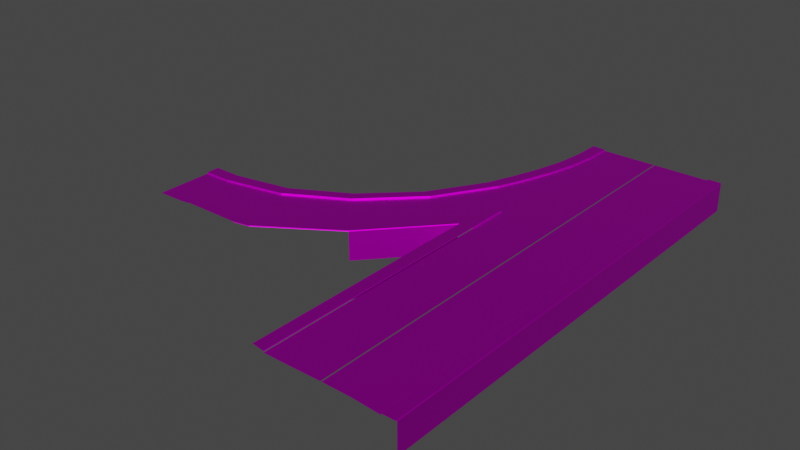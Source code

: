 # Source: FFFreewayJoinFreeway2.blend  (saved by Blender 2.82.7; exported with 4.5.12 LTS)
import bpy
from mathutils import Matrix  # noqa: F401  (used for matrix-valued properties, if any)

bpy.ops.wm.read_factory_settings(use_empty=True)
scene = bpy.context.scene
scene.name = 'Scene'

# ---- collections
col_collection = bpy.data.collections.new('Collection'); scene.collection.children.link(col_collection)

# ---- images (referenced by path relative to the original .blend; pixels are not part of the script)
import os
ASSET_DIR = os.environ.get("B2B_ASSET_DIR", "")  # directory of the original .blend (textures are referenced by path, not embedded)
HERE = os.path.dirname(os.path.abspath(__file__))  # packed textures are extracted next to this script under _unpacked/

def load_image(name, relpath, width, height, colorspace="sRGB"):
    """Load a texture the original file referenced (path relative to the .blend, or extracted next to this script)."""
    p = next((c for c in (os.path.join(HERE, relpath), os.path.join(ASSET_DIR, relpath)) if relpath and os.path.exists(c)), "")
    if p:
        img = bpy.data.images.load(p, check_existing=True)
        img.name = name
    else:  # same state as the original file: an image datablock whose file is absent (Cycles renders it pink)
        img = bpy.data.images.new(name, width, height)
        img.source = "FILE"
        img.filepath = "//" + (relpath or name)
    img.colorspace_settings.name = colorspace
    return img
img_road = load_image('Road', 'Road Colorscheme.png', 1024, 1024, 'sRGB')

# ---- materials (node trees are filled in below, after node groups)
mat_road = bpy.data.materials.new('Road')
mat_road.use_transparent_shadow = False
mat_road.diffuse_color = (1.0, 1.0, 1.0, 1.0)
mat_road.roughness = 0.5528
mat_road.specular_intensity = 1.0
mat_road.metallic = 1.0
mat_light = bpy.data.materials.new('Light')
mat_light.use_transparent_shadow = False
mat_light.diffuse_color = (1.0, 1.0, 1.0, 1.0)
mat_light.roughness = 0.5528
mat_light.specular_intensity = 1.0
mat_light.metallic = 1.0

# ---- material node trees
mat_road.use_nodes = True; mat_road.node_tree.nodes.clear()
_N = mat_road.node_tree.nodes; _L = mat_road.node_tree.links
n0 = _N.new('ShaderNodeOutputMaterial'); n0.name = 'Material Output'; n0.location = (300, 300)
n1 = _N.new('ShaderNodeBsdfPrincipled'); n1.name = 'Principled BSDF'; n1.location = (10, 300)
n1.distribution = 'GGX'
n1.subsurface_method = 'BURLEY'
n1.inputs[1].default_value = 1.0
n1.inputs[2].default_value = 0.5528
n1.inputs[3].default_value = 1.45
n1.inputs[13].default_value = 1.0
n1.inputs[27].default_value = (0.0, 0.0, 0.0, 1.0)
n1.inputs[28].default_value = 1.0
n2 = _N.new('ShaderNodeNormalMap'); n2.name = 'Normal Map'; n2.location = (-300, -300)
n2.label = 'Normal/Map'
n3 = _N.new('ShaderNodeTexImage'); n3.name = 'Image Texture'; n3.location = (-300, 600)
n3.image = img_road
_L.new(n1.outputs[0], n0.inputs[0])
_L.new(n2.outputs[0], n1.inputs[5])
_L.new(n3.outputs[0], n1.inputs[0])
n0.is_active_output = True
mat_light.use_nodes = True; mat_light.node_tree.nodes.clear()
_N = mat_light.node_tree.nodes; _L = mat_light.node_tree.links
n0 = _N.new('ShaderNodeOutputMaterial'); n0.name = 'Material Output'; n0.location = (300, 300)
n1 = _N.new('ShaderNodeBsdfPrincipled'); n1.name = 'Principled BSDF'; n1.location = (10, 300)
n1.distribution = 'GGX'
n1.subsurface_method = 'BURLEY'
n1.inputs[1].default_value = 1.0
n1.inputs[2].default_value = 0.5528
n1.inputs[3].default_value = 1.45
n1.inputs[13].default_value = 1.0
n1.inputs[27].default_value = (0.0, 0.0, 0.0, 1.0)
n1.inputs[28].default_value = 1.0
n2 = _N.new('ShaderNodeNormalMap'); n2.name = 'Normal Map'; n2.location = (-300, -300)
n2.label = 'Normal/Map'
n3 = _N.new('ShaderNodeTexImage'); n3.name = 'Image Texture'; n3.location = (-300, 600)
n3.image = img_road
_L.new(n1.outputs[0], n0.inputs[0])
_L.new(n2.outputs[0], n1.inputs[5])
_L.new(n3.outputs[0], n1.inputs[0])
n0.is_active_output = True

# ---- world
world_world = bpy.data.worlds.new('World'); scene.world = world_world
world_world.use_nodes = True; world_world.node_tree.nodes.clear()
_N = world_world.node_tree.nodes; _L = world_world.node_tree.links
n0 = _N.new('ShaderNodeOutputWorld'); n0.name = 'World Output'; n0.location = (300, 300)
n1 = _N.new('ShaderNodeBackground'); n1.name = 'Background'; n1.location = (10, 300)
n1.inputs[0].default_value = (0.05088, 0.05088, 0.05088, 1.0)
_L.new(n1.outputs[0], n0.inputs[0])
n0.is_active_output = True
world_world.color = (0.05088, 0.05088, 0.05088)
world_world.use_sun_shadow = False
world_world.sun_shadow_jitter_overblur = 0.0

# ---- meshes
me_mesh = bpy.data.meshes.new('Mesh')
me_mesh.from_pydata([(6.3, -1.856e-06, -42.47), (8.7, -1.858e-06, -42.5), (8.8, -1.858e-06, -42.5), (11.25, -1.858e-06, -42.5), (8.7, -1.748e-06, -40.0), (8.8, -1.748e-06, -40.0), (8.7, -1.639e-06, -37.5), (8.8, -1.639e-06, -37.5), (8.7, -1.53e-06, -35.0), (8.8, -1.53e-06, -35.0), (8.7, -1.421e-06, -32.5), (6.3, 0.0, -6.197e-06), (8.8, -1.421e-06, -32.5), (8.8, -1.311e-06, -30.0), (11.25, -8.742e-07, -20.0), (8.7, -1.311e-06, -30.0), (8.8, -1.202e-06, -27.5), (8.7, -1.202e-06, -27.5), (8.8, -1.093e-06, -25.0), (8.7, -1.093e-06, -25.0), (8.7, -9.835e-07, -22.5), (8.7, -8.742e-07, -20.0), (8.7, -7.65e-07, -17.5), (8.8, -9.835e-07, -22.5), (8.8, -8.742e-07, -20.0), (11.25, -7.65e-07, -17.5), (8.8, -7.65e-07, -17.5), (11.25, -7.06e-07, -16.15), (8.8, -6.557e-07, -15.0), (8.7, -6.557e-07, -15.0), (8.8, -5.464e-07, -12.5), (8.7, -5.464e-07, -12.5), (8.7, -4.371e-07, -10.0), (8.7, -3.278e-07, -7.5), (8.8, -3.278e-07, -7.5), (8.8, -4.371e-07, -10.0), (8.7, -2.186e-07, -5.0), (8.7, -1.093e-07, -2.5), (8.7, 0.0, -6.559e-06), (8.8, -1.093e-07, -2.5), (8.8, -2.186e-07, -5.0), (11.25, 0.0, -6.944e-06), (8.8, 0.0, -6.574e-06), (12.89, 0.075, -5.0), (12.84, 0.125, -5.0), (13.46, 0.125, -7.5), (12.89, 0.075, -5.0), (13.46, 0.125, -7.5), (13.51, 0.075, -7.5), (18.31, 0.125, -26.61), (18.27, 0.075, -26.64), (24.85, 0.075, -30.98), (18.31, 0.125, -26.61), (24.85, 0.075, -30.98), (24.87, 0.125, -30.93), (13.37, 0.075, -19.68), (13.33, 0.125, -19.69), (19.02, 0.125, -25.79), (13.37, 0.075, -19.68), (19.02, 0.125, -25.79), (19.05, 0.075, -25.76), (14.06, -5.464e-07, -12.5), (13.09, -4.371e-07, -10.0), (11.61, -5.464e-07, -12.5), (35.0, -1.368e-06, -31.3), (35.0, -1.364e-06, -31.2), (32.5, -1.366e-06, -31.25), (14.69, -0.03047, -12.89), (14.85, -0.03047, -12.8), (14.85, -0.03047, -12.8), (14.76, -0.03047, -12.64), (14.76, -0.03047, -12.64), (14.6, -0.03047, -12.73), (14.6, -0.03047, -12.73), (14.69, -0.03047, -12.89), (14.69, -0.03047, -12.89), (14.6, -0.03047, -12.73), (14.76, -0.03047, -12.64), (14.85, -0.03047, -12.8), (17.72, -0.03047, -17.89), (17.85, -0.03047, -17.76), (17.85, -0.03047, -17.76), (17.72, -0.03047, -17.63), (17.72, -0.03047, -17.63), (17.59, -0.03047, -17.76), (17.59, -0.03047, -17.76), (17.72, -0.03047, -17.89), (17.72, -0.03047, -17.89), (17.59, -0.03047, -17.76), (17.72, -0.03047, -17.63), (17.85, -0.03047, -17.76), (22.24, -0.03047, -22.39), (22.35, -0.03047, -22.24), (22.35, -0.03047, -22.24), (22.2, -0.03047, -22.14), (22.2, -0.03047, -22.14), (22.09, -0.03047, -22.29), (22.09, -0.03047, -22.29), (22.24, -0.03047, -22.39), (22.24, -0.03047, -22.39), (22.09, -0.03047, -22.29), (22.2, -0.03047, -22.14), (22.35, -0.03047, -22.24), (27.28, -0.03047, -24.88), (27.34, -0.03047, -24.71), (27.34, -0.03047, -24.71), (27.17, -0.03047, -24.65), (27.17, -0.03047, -24.65), (27.1, -0.03047, -24.82), (27.1, -0.03047, -24.82), (27.28, -0.03047, -24.88), (27.28, -0.03047, -24.88), (27.1, -0.03047, -24.82), (27.17, -0.03047, -24.65), (27.34, -0.03047, -24.71), (32.81, -0.03047, -25.86), (32.81, -0.03047, -25.67), (32.81, -0.03047, -25.67), (32.63, -0.03047, -25.67), (32.63, -0.03047, -25.67), (32.63, -0.03047, -25.86), (32.63, -0.03047, -25.86), (32.81, -0.03047, -25.86), (32.81, -0.03047, -25.86), (32.63, -0.03047, -25.86), (32.63, -0.03047, -25.67), (32.81, -0.03047, -25.67), (11.63, -0.03047, -4.354), (11.81, -0.03047, -4.354), (11.81, -0.03047, -4.354), (11.81, -0.03047, -4.171), (11.81, -0.03047, -4.171), (11.63, -0.03047, -4.171), (11.63, -0.03047, -4.171), (11.63, -0.03047, -4.354), (11.63, -0.03047, -4.354), (11.63, -0.03047, -4.171), (11.81, -0.03047, -4.171), (11.81, -0.03047, -4.354), (11.63, -0.03047, -21.85), (11.81, -0.03047, -21.85), (11.81, -0.03047, -21.85), (11.81, -0.03047, -21.67), (11.81, -0.03047, -21.67), (11.63, -0.03047, -21.67), (11.63, -0.03047, -21.67), (11.63, -0.03047, -21.85), (11.63, -0.03047, -21.85), (11.63, -0.03047, -21.67), (11.81, -0.03047, -21.67), (11.81, -0.03047, -21.85), (11.63, -0.03047, -31.85), (11.81, -0.03047, -31.85), (11.81, -0.03047, -31.85), (11.81, -0.03047, -31.67), (11.81, -0.03047, -31.67), (11.63, -0.03047, -31.67), (11.63, -0.03047, -31.67), (11.63, -0.03047, -31.85), (11.63, -0.03047, -31.85), (11.63, -0.03047, -31.67), (11.81, -0.03047, -31.67), (11.81, -0.03047, -31.85), (11.63, -0.03047, -41.85), (11.81, -0.03047, -41.85), (11.81, -0.03047, -41.85), (11.81, -0.03047, -41.67), (11.81, -0.03047, -41.67), (11.63, -0.03047, -41.67), (11.63, -0.03047, -41.67), (11.63, -0.03047, -41.85), (11.63, -0.03047, -41.85), (11.63, -0.03047, -41.67), (11.81, -0.03047, -41.67), (11.81, -0.03047, -41.85), (0.8148, -0.03047, -24.17), (0.6317, -0.03047, -24.17), (0.6317, -0.03047, -24.17), (0.6317, -0.03047, -24.36), (0.6317, -0.03047, -24.36), (0.8148, -0.03047, -24.36), (0.8148, -0.03047, -24.36), (0.8148, -0.03047, -24.17), (0.8148, -0.03047, -24.17), (0.8148, -0.03047, -24.36), (0.6317, -0.03047, -24.36), (0.6317, -0.03047, -24.17), (0.8148, -0.03047, -4.174), (0.6317, -0.03047, -4.174), (0.6317, -0.03047, -4.174), (0.6317, -0.03047, -4.357), (0.6317, -0.03047, -4.357), (0.8148, -0.03047, -4.357), (0.8148, -0.03047, -4.357), (0.8148, -0.03047, -4.174), (0.8148, -0.03047, -4.174), (0.8148, -0.03047, -4.357), (0.6317, -0.03047, -4.357), (0.6317, -0.03047, -4.174), (0.8148, -0.03047, -14.17), (0.6317, -0.03047, -14.17), (0.6317, -0.03047, -14.17), (0.6317, -0.03047, -14.36), (0.6317, -0.03047, -14.36), (0.8148, -0.03047, -14.36), (0.8148, -0.03047, -14.36), (0.8148, -0.03047, -14.17), (0.8148, -0.03047, -14.17), (0.8148, -0.03047, -14.36), (0.6317, -0.03047, -14.36), (0.6317, -0.03047, -14.17), (0.8148, -0.03047, -39.17), (0.6317, -0.03047, -39.17), (0.6317, -0.03047, -39.17), (0.6317, -0.03047, -39.36), (0.6317, -0.03047, -39.36), (0.8148, -0.03047, -39.36), (0.8148, -0.03047, -39.36), (0.8148, -0.03047, -39.17), (0.8148, -0.03047, -39.17), (0.8148, -0.03047, -39.36), (0.6317, -0.03047, -39.36), (0.6317, -0.03047, -39.17), (0.8148, -0.03047, -31.67), (0.6317, -0.03047, -31.67), (0.6317, -0.03047, -31.67), (0.6317, -0.03047, -31.86), (0.6317, -0.03047, -31.86), (0.8148, -0.03047, -31.86), (0.8148, -0.03047, -31.86), (0.8148, -0.03047, -31.67), (0.8148, -0.03047, -31.67), (0.8148, -0.03047, -31.86), (0.6317, -0.03047, -31.86), (0.6317, -0.03047, -31.67), (8.7, -1.421e-06, -32.5), (8.8, -1.421e-06, -32.5), (8.8, -1.311e-06, -30.0), (8.7, -1.311e-06, -30.0), (3.7, -1.421e-06, -32.5), (3.8, -1.421e-06, -32.5), (3.8, -1.311e-06, -30.0), (3.7, -1.311e-06, -30.0), (35.0, 0.125, -25.05), (32.5, 0.125, -25.05), (32.5, 0.125, -26.2), (35.0, 0.125, -26.2), (32.5, 0.075, -25.0), (32.5, 0.125, -25.05), (35.0, 0.125, -25.05), (35.0, 0.075, -25.0), (35.0, -1.147e-06, -26.25), (35.0, 0.075, -26.25), (32.5, 0.075, -26.25), (32.5, -1.147e-06, -26.25), (32.5, -2.5, -25.0), (32.5, 0.075, -25.0), (35.0, 0.075, -25.0), (35.0, -2.5, -25.0), (35.0, -1.368e-06, -31.3), (32.5, -1.366e-06, -31.25), (35.0, -1.259e-06, -28.8), (32.5, -1.259e-06, -28.8), (35.0, -1.364e-06, -31.2), (35.0, 0.075, -26.25), (35.0, 0.125, -26.2), (32.5, 0.125, -26.2), (32.5, 0.075, -26.25), (27.11, -1.102e-06, -25.2), (32.5, -1.255e-06, -28.7), (32.5, -1.147e-06, -26.25), (26.3, -1.201e-06, -27.47), (21.86, -9.714e-07, -22.22), (20.53, -1.047e-06, -23.95), (17.26, -7.764e-07, -17.76), (15.36, -8.174e-07, -18.7), (14.06, -5.464e-07, -12.5), (11.61, -5.464e-07, -12.5), (32.5, -1.366e-06, -31.25), (26.26, -1.205e-06, -27.56), (32.5, -1.259e-06, -28.8), (25.32, -1.304e-06, -29.82), (20.47, -1.05e-06, -24.03), (19.05, -1.126e-06, -25.76), (15.28, -8.191e-07, -18.74), (13.37, -8.6e-07, -19.68), (12.45, 0.125, -42.34), (26.47, 0.125, -31.25), (32.24, 0.125, -31.25), (25.31, 0.125, -29.87), (24.87, 0.125, -30.93), (19.02, 0.125, -25.79), (18.31, 0.125, -26.61), (13.33, 0.125, -19.69), (12.45, 0.125, -20.16), (32.5, -1.366e-06, -31.25), (32.5, 0.075, -31.25), (26.47, 0.125, -31.25), (26.22, 0.075, -31.25), (26.22, -2.5, -31.25), (26.22, 0.075, -31.25), (6.3, 0.0, -6.197e-06), (6.2, 0.0, -6.181e-06), (8.7, -1.748e-06, -40.0), (8.7, -1.858e-06, -42.5), (8.8, -1.858e-06, -42.5), (8.8, -1.748e-06, -40.0), (8.7, -5.464e-07, -12.5), (8.8, -5.464e-07, -12.5), (8.8, -4.371e-07, -10.0), (8.7, -4.371e-07, -10.0), (11.3, -1.093e-07, -2.5), (11.25, 0.0, -6.944e-06), (8.8, -1.093e-07, -2.5), (11.64, -2.186e-07, -5.0), (8.8, -2.186e-07, -5.0), (8.8, -3.278e-07, -7.5), (12.26, -3.278e-07, -7.5), (8.8, -4.371e-07, -10.0), (13.09, -4.371e-07, -10.0), (11.51, -5.464e-07, -12.5), (11.61, -5.464e-07, -12.5), (8.8, -5.464e-07, -12.5), (8.8, -6.557e-07, -15.0), (11.25, -7.06e-07, -16.15), (15.28, -8.191e-07, -18.74), (13.37, -8.6e-07, -19.68), (8.7, -1.53e-06, -35.0), (8.7, -1.639e-06, -37.5), (8.8, -1.639e-06, -37.5), (8.8, -1.53e-06, -35.0), (3.7, -1.53e-06, -35.0), (3.7, -1.639e-06, -37.5), (3.8, -1.639e-06, -37.5), (3.8, -1.53e-06, -35.0), (6.916e-06, -2.5, -42.62), (6.916e-06, 0.075, -42.62), (1.431e-06, 0.075, -1.049e-05), (1.431e-06, -2.5, -1.038e-05), (1.25, 0.0, -1.068e-05), (1.25, 0.075, -1.068e-05), (1.25, 0.075, -42.62), (6.906e-06, 0.075, -42.69), (0.05001, 0.125, -42.62), (0.05, 0.125, -1.05e-05), (1.431e-06, 0.075, -1.049e-05), (3.7, -1.748e-06, -40.0), (3.7, -1.858e-06, -42.5), (3.8, -1.858e-06, -42.5), (3.8, -1.748e-06, -40.0), (1.2, 0.125, -42.62), (1.25, 0.075, -42.69), (1.25, 0.075, -1.068e-05), (1.2, 0.125, -1.068e-05), (3.7, -1.093e-07, -2.5), (3.7, 0.0, -1.057e-05), (1.25, 0.0, -1.068e-05), (3.7, -2.186e-07, -5.0), (3.8, -1.093e-07, -2.5), (3.8, -2.186e-07, -5.0), (3.7, -3.278e-07, -7.5), (6.2, 0.0, -6.181e-06), (3.8, 0.0, -1.059e-05), (3.8, -3.278e-07, -7.5), (3.7, -4.371e-07, -10.0), (3.8, -4.371e-07, -10.0), (3.8, -5.464e-07, -12.5), (3.7, -5.464e-07, -12.5), (3.8, -6.557e-07, -15.0), (3.8, -7.059e-07, -16.15), (3.7, -6.557e-07, -15.0), (3.7, -7.059e-07, -16.15), (3.7, -7.65e-07, -17.5), (3.8, -7.65e-07, -17.5), (3.7, -8.742e-07, -20.0), (3.8, -8.742e-07, -20.0), (3.7, -9.835e-07, -22.5), (3.8, -9.835e-07, -22.5), (3.7, -1.093e-06, -25.0), (3.8, -1.093e-06, -25.0), (3.7, -1.202e-06, -27.5), (3.8, -1.202e-06, -27.5), (3.7, -1.311e-06, -30.0), (3.8, -1.311e-06, -30.0), (3.7, -1.421e-06, -32.5), (6.2, -1.857e-06, -42.47), (3.8, -1.421e-06, -32.5), (1.25, -1.865e-06, -42.67), (3.8, -1.53e-06, -35.0), (3.7, -1.53e-06, -35.0), (3.8, -1.639e-06, -37.5), (3.7, -1.639e-06, -37.5), (3.8, -1.748e-06, -40.0), (3.8, -1.858e-06, -42.5), (3.7, -1.748e-06, -40.0), (3.7, -1.858e-06, -42.5), (11.25, 0.075, -42.5), (11.3, 0.125, -42.5), (11.3, 0.125, -20.0), (11.25, 0.075, -20.0), (11.3, 0.125, -17.5), (11.25, 0.075, -17.5), (11.3, 0.125, -16.32), (11.25, 0.075, -16.15), (1.2, 0.125, -42.69), (1.2, 0.125, -1.068e-05), (0.05, 0.125, -1.05e-05), (0.05001, 0.125, -42.69), (11.25, 0.075, -20.0), (11.25, -8.742e-07, -20.0), (11.25, 0.075, -17.5), (11.25, -7.65e-07, -17.5), (11.25, 0.075, -16.15), (11.25, -7.06e-07, -16.15), (8.7, -7.65e-07, -17.5), (8.8, -7.65e-07, -17.5), (8.8, -6.557e-07, -15.0), (8.7, -6.557e-07, -15.0), (12.55, 0.075, -2.5), (12.5, 0.125, -2.5), (12.84, 0.125, -5.0), (12.89, 0.075, -5.0), (13.51, -2.5, -7.5), (12.89, -2.5, -5.0), (12.89, 0.075, -5.0), (13.51, 0.075, -7.5), (11.64, -2.186e-07, -5.0), (11.64, 0.075, -5.0), (11.3, 0.075, -2.5), (11.3, -1.093e-07, -2.5), (12.26, -3.278e-07, -7.5), (12.26, 0.075, -7.5), (11.64, 0.075, -5.0), (11.64, -2.186e-07, -5.0), (12.55, -2.5, -2.5), (12.55, 0.075, -2.5), (12.89, 0.075, -5.0), (12.89, -2.5, -5.0), (12.26, 0.075, -7.5), (12.31, 0.125, -7.5), (11.69, 0.125, -5.0), (11.64, 0.075, -5.0), (11.64, 0.075, -5.0), (11.69, 0.125, -5.0), (11.35, 0.125, -2.5), (11.3, 0.075, -2.5), (14.34, 0.075, -10.0), (14.29, 0.125, -10.0), (15.26, 0.125, -12.5), (15.31, 0.075, -12.5), (14.34, -2.5, -10.0), (14.34, 0.075, -10.0), (15.31, 0.075, -12.5), (15.31, -2.5, -12.5), (13.51, 0.075, -7.5), (13.46, 0.125, -7.5), (14.29, 0.125, -10.0), (14.34, 0.075, -10.0), (13.51, -2.5, -7.5), (13.51, 0.075, -7.5), (14.34, 0.075, -10.0), (14.34, -2.5, -10.0), (21.86, -9.714e-07, -22.22), (21.86, 0.075, -22.22), (17.26, 0.075, -17.76), (17.26, -7.764e-07, -17.76), (27.11, -1.102e-06, -25.2), (27.11, 0.075, -25.2), (21.86, 0.075, -22.22), (21.86, -9.714e-07, -22.22), (12.26, -3.278e-07, -7.5), (13.09, -4.371e-07, -10.0), (13.09, 0.075, -10.0), (12.26, 0.075, -7.5), (11.25, -7.06e-07, -16.15), (11.25, 0.075, -16.15), (13.37, 0.075, -19.68), (13.37, -8.6e-07, -19.68), (17.26, -7.764e-07, -17.76), (17.26, 0.075, -17.76), (14.06, 0.075, -12.5), (14.06, -5.464e-07, -12.5), (24.85, 0.075, -30.98), (18.27, 0.075, -26.64), (18.27, -2.5, -26.64), (22.52, -2.5, -21.34), (22.52, 0.075, -21.34), (27.46, 0.075, -24.05), (27.46, -2.5, -24.05), (18.24, -2.5, -17.28), (18.24, 0.075, -17.28), (22.52, 0.075, -21.34), (22.52, -2.5, -21.34), (19.05, -1.126e-06, -25.76), (19.05, 0.075, -25.76), (25.32, 0.075, -29.82), (25.32, -1.304e-06, -29.82), (13.37, -8.6e-07, -19.68), (13.37, 0.075, -19.68), (19.05, 0.075, -25.76), (19.05, -1.126e-06, -25.76), (19.05, 0.075, -25.76), (19.02, 0.125, -25.79), (25.31, 0.125, -29.87), (25.32, 0.075, -29.82), (11.25, 0.075, -16.15), (11.3, 0.125, -16.32), (13.33, 0.125, -19.69), (13.37, 0.075, -19.68), (21.88, 0.125, -22.19), (21.86, 0.075, -22.22), (27.11, 0.075, -25.2), (27.13, 0.125, -25.16), (17.3, 0.125, -17.74), (17.26, 0.075, -17.76), (21.86, 0.075, -22.22), (21.88, 0.125, -22.19), (14.11, 0.125, -12.5), (14.06, 0.075, -12.5), (17.26, 0.075, -17.76), (17.3, 0.125, -17.74), (22.52, 0.075, -21.34), (22.49, 0.125, -21.37), (27.44, 0.125, -24.1), (27.46, 0.075, -24.05), (18.24, 0.075, -17.28), (18.2, 0.125, -17.3), (22.49, 0.125, -21.37), (22.52, 0.075, -21.34), (11.61, -5.464e-07, -12.5), (11.51, -5.464e-07, -12.5), (15.28, -8.191e-07, -18.74), (15.36, -8.174e-07, -18.7), (20.47, -1.05e-06, -24.03), (20.53, -1.047e-06, -23.95), (26.26, -1.205e-06, -27.56), (26.3, -1.201e-06, -27.47), (32.5, -1.259e-06, -28.8), (32.5, -1.255e-06, -28.7), (11.3, 0.075, -2.5), (11.35, 0.125, -2.5), (11.3, 0.125, -6.957e-06), (11.25, 0.075, -6.947e-06), (12.5, 0.125, -2.5), (12.55, 0.075, -2.5), (12.5, 0.075, -7.136e-06), (12.45, 0.125, -7.131e-06), (11.3, -1.093e-07, -2.5), (11.3, 0.075, -2.5), (11.25, 0.075, -6.947e-06), (11.25, 0.0, -6.944e-06), (11.35, 0.125, -2.5), (12.45, 0.125, -7.131e-06), (11.3, 0.125, -6.957e-06), (12.5, 0.125, -2.5), (12.84, 0.125, -5.0), (11.69, 0.125, -5.0), (13.46, 0.125, -7.5), (12.31, 0.125, -7.5), (13.14, 0.125, -10.0), (14.29, 0.125, -10.0), (15.26, 0.125, -12.5), (14.11, 0.125, -12.5), (12.55, 0.075, -2.5), (12.55, -2.5, -2.5), (12.5, -2.5, -7.023e-06), (12.5, 0.075, -7.136e-06), (15.31, -2.5, -12.5), (15.31, 0.075, -12.5), (18.24, 0.075, -17.28), (18.24, -2.5, -17.28), (13.09, 0.075, -10.0), (12.31, 0.125, -7.5), (12.26, 0.075, -7.5), (13.14, 0.125, -10.0), (14.06, 0.075, -12.5), (14.11, 0.125, -12.5), (8.7, -1.093e-07, -2.5), (8.8, -1.093e-07, -2.5), (8.8, 0.0, -6.574e-06), (8.7, 0.0, -6.559e-06), (3.7, -1.093e-07, -2.5), (3.8, -1.093e-07, -2.5), (3.8, 0.0, -1.059e-05), (3.7, 0.0, -1.057e-05), (8.7, -9.835e-07, -22.5), (8.8, -9.835e-07, -22.5), (8.8, -8.742e-07, -20.0), (8.7, -8.742e-07, -20.0), (14.06, -5.464e-07, -12.5), (14.06, 0.075, -12.5), (13.09, 0.075, -10.0), (13.09, -4.371e-07, -10.0), (8.7, -3.278e-07, -7.5), (8.8, -3.278e-07, -7.5), (8.8, -2.186e-07, -5.0), (8.7, -2.186e-07, -5.0), (3.7, -3.278e-07, -7.5), (3.8, -3.278e-07, -7.5), (3.8, -2.186e-07, -5.0), (3.7, -2.186e-07, -5.0), (3.7, -5.464e-07, -12.5), (3.8, -5.464e-07, -12.5), (3.8, -4.371e-07, -10.0), (3.7, -4.371e-07, -10.0), (8.7, -1.202e-06, -27.5), (8.8, -1.202e-06, -27.5), (8.8, -1.093e-06, -25.0), (8.7, -1.093e-06, -25.0), (3.7, -1.202e-06, -27.5), (3.8, -1.202e-06, -27.5), (3.8, -1.093e-06, -25.0), (3.7, -1.093e-06, -25.0), (3.7, -9.835e-07, -22.5), (3.8, -9.835e-07, -22.5), (3.8, -8.742e-07, -20.0), (3.7, -8.742e-07, -20.0), (3.7, -7.059e-07, -16.15), (3.8, -6.557e-07, -15.0), (3.7, -6.557e-07, -15.0), (3.8, -7.059e-07, -16.15), (3.7, -7.65e-07, -17.5), (3.8, -7.65e-07, -17.5), (35.0, -1.147e-06, -26.25), (32.5, -1.147e-06, -26.25), (32.5, -1.255e-06, -28.7), (35.0, -1.255e-06, -28.7), (32.5, 0.075, -31.25), (32.24, 0.125, -31.25), (32.5, -1.147e-06, -26.25), (32.5, 0.075, -26.25), (27.11, 0.075, -25.2), (27.11, -1.102e-06, -25.2), (25.32, -1.304e-06, -29.82), (25.32, 0.075, -29.82), (32.5, 0.075, -31.25), (32.5, -1.366e-06, -31.25), (25.32, 0.075, -29.82), (25.31, 0.125, -29.87), (32.24, 0.125, -31.25), (32.5, 0.075, -31.25), (24.87, 0.125, -30.93), (24.85, 0.075, -30.98), (26.22, 0.075, -31.25), (26.47, 0.125, -31.25), (26.22, 0.075, -31.25), (24.85, 0.075, -30.98), (35.0, -1.259e-06, -28.8), (35.0, -1.255e-06, -28.7), (32.5, -1.255e-06, -28.7), (32.5, -1.259e-06, -28.8), (17.3, 0.125, -17.74), (15.26, 0.125, -12.5), (14.11, 0.125, -12.5), (18.2, 0.125, -17.3), (21.88, 0.125, -22.19), (22.49, 0.125, -21.37), (27.13, 0.125, -25.16), (27.44, 0.125, -24.1), (32.5, 0.125, -26.2), (32.5, 0.125, -25.05), (27.46, -2.5, -24.05), (27.46, 0.075, -24.05), (32.5, 0.075, -25.0), (32.5, -2.5, -25.0), (27.46, 0.075, -24.05), (27.44, 0.125, -24.1), (32.5, 0.125, -25.05), (32.5, 0.075, -25.0), (15.31, 0.075, -12.5), (15.26, 0.125, -12.5), (18.2, 0.125, -17.3), (18.24, 0.075, -17.28), (27.13, 0.125, -25.16), (27.11, 0.075, -25.2), (32.5, 0.075, -26.25), (32.5, 0.125, -26.2), (12.5, 0.075, -20.28), (12.45, 0.125, -20.16), (12.45, 0.125, -42.34), (12.5, 0.075, -42.22), (12.45, 0.125, -42.34), (12.45, 0.125, -20.16), (11.3, 0.125, -20.0), (11.3, 0.125, -42.5), (12.5, -2.5, -20.28), (12.5, 0.075, -20.28), (12.5, 0.075, -42.22), (18.27, -2.5, -26.64), (18.27, 0.075, -26.64), (12.5, 0.075, -20.28), (12.5, -2.5, -20.28), (12.45, 0.125, -20.16), (12.5, 0.075, -20.28), (18.27, 0.075, -26.64), (18.31, 0.125, -26.61), (11.3, 0.125, -20.0), (12.45, 0.125, -20.16), (13.33, 0.125, -19.69), (11.3, 0.125, -17.5), (11.3, 0.125, -16.32)], [(1, 2), (67, 68), (69, 70), (71, 72), (73, 74), (79, 80), (81, 82), (83, 84), (85, 86), (91, 92), (93, 94), (95, 96), (97, 98), (103, 104), (105, 106), (107, 108), (109, 110), (115, 116), (117, 118), (119, 120), (121, 122), (127, 128), (129, 130), (131, 132), (133, 134), (139, 140), (141, 142), (143, 144), (145, 146), (151, 152), (153, 154), (155, 156), (157, 158), (163, 164), (165, 166), (167, 168), (169, 170), (175, 176), (177, 178), (179, 180), (181, 182), (187, 188), (189, 190), (191, 192), (193, 194), (199, 200), (201, 202), (203, 204), (205, 206), (211, 212), (213, 214), (215, 216), (217, 218), (223, 224), (225, 226), (227, 228), (229, 230), (259, 260), (295, 296), (297, 298), (299, 300), (301, 302), (393, 395), (482, 483), (483, 484), (627, 628), (645, 646)], [(0, 4, 1), (3, 2, 5), (6, 5, 4), (4, 0, 6), (6, 7, 5), (7, 3, 5), (8, 6, 0), (3, 7, 9), (8, 0, 10), (10, 9, 8), (10, 0, 11), (10, 12, 9), (12, 3, 9), (3, 12, 13), (3, 13, 14), (10, 11, 15), (15, 16, 13), (13, 16, 14), (15, 17, 16), (17, 15, 11), (14, 16, 18), (17, 11, 19), (20, 19, 11), (11, 21, 20), (22, 21, 11), (19, 20, 23), (19, 23, 18), (18, 23, 14), (14, 23, 24), (24, 25, 14), (21, 22, 26), (21, 26, 24), (24, 26, 25), (25, 26, 27), (27, 26, 28), (11, 29, 22), (29, 30, 28), (29, 31, 30), (31, 29, 11), (11, 32, 31), (33, 32, 11), (32, 33, 34), (32, 34, 35), (11, 36, 33), (37, 36, 11), (11, 38, 37), (36, 37, 39), (36, 39, 40), (39, 42, 41), (43, 45, 44), (46, 48, 47), (49, 51, 50), (52, 54, 53), (55, 57, 56), (58, 60, 59), (61, 63, 62), (64, 66, 65), (75, 77, 76), (75, 78, 77), (87, 89, 88), (87, 90, 89), (99, 101, 100), (99, 102, 101), (111, 113, 112), (111, 114, 113), (123, 125, 124), (123, 126, 125), (135, 137, 136), (135, 138, 137), (147, 149, 148), (147, 150, 149), (159, 161, 160), (159, 162, 161), (171, 173, 172), (171, 174, 173), (183, 185, 184), (183, 186, 185), (195, 197, 196), (195, 198, 197), (207, 209, 208), (207, 210, 209), (219, 221, 220), (219, 222, 221), (231, 233, 232), (231, 234, 233), (235, 237, 236), (235, 238, 237), (239, 241, 240), (239, 242, 241), (243, 245, 244), (243, 246, 245), (247, 249, 248), (247, 250, 249), (251, 253, 252), (251, 254, 253), (255, 257, 256), (255, 258, 257), (261, 260, 262), (261, 263, 260), (264, 266, 265), (264, 267, 266), (268, 270, 269), (268, 269, 271), (271, 272, 268), (271, 273, 272), (273, 274, 272), (273, 275, 274), (275, 276, 274), (275, 277, 276), (279, 280, 278), (279, 278, 281), (281, 282, 279), (281, 283, 282), (283, 284, 282), (283, 285, 284), (287, 289, 288), (287, 290, 289), (290, 291, 289), (290, 292, 291), (292, 293, 291), (292, 294, 293), (303, 305, 304), (303, 306, 305), (307, 309, 308), (307, 310, 309), (311, 313, 312), (314, 313, 311), (314, 315, 313), (314, 316, 315), (314, 317, 316), (318, 316, 317), (318, 317, 319), (320, 318, 319), (320, 319, 321), (318, 320, 322), (322, 320, 323), (320, 324, 323), (325, 324, 320), (324, 325, 326), (327, 329, 328), (327, 330, 329), (331, 333, 332), (331, 334, 333), (335, 337, 336), (335, 338, 337), (339, 341, 340), (342, 344, 343), (342, 345, 344), (346, 348, 347), (346, 349, 348), (350, 352, 351), (350, 353, 352), (354, 356, 355), (356, 354, 357), (357, 354, 358), (357, 358, 359), (356, 357, 360), (359, 358, 361), (361, 358, 362), (361, 363, 359), (364, 360, 363), (356, 360, 364), (364, 363, 365), (361, 365, 363), (361, 366, 365), (356, 364, 367), (361, 368, 366), (369, 368, 361), (370, 366, 368), (370, 367, 366), (356, 367, 370), (356, 370, 371), (372, 356, 371), (361, 373, 369), (374, 372, 373), (356, 372, 374), (374, 373, 375), (361, 375, 373), (356, 374, 376), (361, 377, 375), (378, 376, 377), (356, 376, 378), (378, 377, 379), (361, 379, 377), (356, 378, 380), (361, 381, 379), (356, 380, 382), (382, 380, 381), (361, 383, 381), (382, 381, 383), (384, 356, 382), (385, 383, 361), (385, 386, 383), (384, 387, 356), (384, 386, 388), (385, 388, 386), (384, 388, 389), (387, 384, 389), (385, 390, 388), (387, 389, 391), (385, 392, 390), (391, 390, 392), (385, 393, 392), (391, 392, 394), (387, 391, 394), (387, 394, 395), (396, 398, 397), (396, 399, 398), (399, 400, 398), (399, 401, 400), (401, 402, 400), (401, 403, 402), (404, 406, 405), (404, 407, 406), (409, 410, 408), (409, 411, 410), (411, 412, 410), (411, 413, 412), (414, 416, 415), (414, 417, 416), (418, 420, 419), (418, 421, 420), (422, 424, 423), (422, 425, 424), (426, 428, 427), (426, 429, 428), (430, 432, 431), (430, 433, 432), (434, 436, 435), (434, 437, 436), (438, 440, 439), (438, 441, 440), (442, 444, 443), (442, 445, 444), (446, 448, 447), (446, 449, 448), (450, 452, 451), (450, 453, 452), (454, 456, 455), (454, 457, 456), (458, 460, 459), (458, 461, 460), (462, 464, 463), (462, 465, 464), (466, 468, 467), (466, 469, 468), (470, 472, 471), (470, 473, 472), (474, 476, 475), (474, 477, 476), (478, 480, 479), (478, 481, 480), (485, 487, 486), (485, 488, 487), (489, 491, 490), (489, 492, 491), (493, 495, 494), (493, 496, 495), (497, 499, 498), (497, 500, 499), (501, 503, 502), (501, 504, 503), (505, 507, 506), (505, 508, 507), (509, 511, 510), (509, 512, 511), (513, 515, 514), (513, 516, 515), (517, 519, 518), (517, 520, 519), (521, 523, 522), (521, 524, 523), (525, 527, 526), (525, 528, 527), (529, 531, 530), (529, 532, 531), (532, 533, 531), (532, 534, 533), (534, 535, 533), (534, 536, 535), (536, 537, 535), (536, 538, 537), (539, 541, 540), (539, 542, 541), (543, 545, 544), (543, 546, 545), (547, 549, 548), (547, 550, 549), (551, 553, 552), (551, 552, 554), (555, 551, 554), (555, 556, 551), (557, 556, 555), (557, 558, 556), (559, 558, 557), (559, 557, 560), (561, 559, 560), (561, 562, 559), (563, 565, 564), (563, 566, 565), (567, 569, 568), (567, 570, 569), (571, 573, 572), (571, 572, 574), (575, 571, 574), (575, 574, 576), (577, 579, 578), (577, 580, 579), (581, 583, 582), (581, 584, 583), (585, 587, 586), (585, 588, 587), (589, 591, 590), (589, 592, 591), (593, 595, 594), (593, 596, 595), (597, 599, 598), (597, 600, 599), (601, 603, 602), (601, 604, 603), (605, 607, 606), (605, 608, 607), (609, 611, 610), (609, 612, 611), (613, 615, 614), (613, 616, 615), (617, 619, 618), (617, 618, 620), (621, 617, 620), (621, 620, 622), (623, 625, 624), (623, 626, 625), (629, 631, 630), (629, 632, 631), (633, 635, 634), (633, 636, 635), (637, 639, 638), (637, 640, 639), (641, 643, 642), (641, 644, 643), (647, 649, 648), (647, 650, 649), (651, 653, 652), (651, 652, 654), (655, 651, 654), (655, 654, 656), (657, 655, 656), (657, 656, 658), (659, 657, 658), (659, 658, 660), (661, 663, 662), (661, 664, 663), (665, 667, 666), (665, 668, 667), (669, 671, 670), (669, 672, 671), (673, 675, 674), (673, 676, 675), (677, 679, 678), (677, 680, 679), (681, 683, 682), (681, 684, 683), (685, 687, 686), (688, 690, 689), (688, 691, 690), (692, 694, 693), (692, 695, 694), (696, 698, 697), (698, 696, 699), (698, 699, 700)])
me_mesh.polygons.foreach_set('use_smooth', [True] * 370)
_uv = me_mesh.uv_layers.new(name='map1')
_uv.uv.foreach_set('vector', [0.1083, 0.881, 0.1083, 0.881, 0.1083, 0.881, 0.1083, 0.881, 0.1083, 0.881, 0.1083, 0.881, 0.1083, 0.881, 0.1083, 0.881, 0.1083, 0.881, 0.1083, 0.881, 0.1083, 0.881, 0.1083, 0.881, 0.1083, 0.881, 0.1083, 0.881, 0.1083, 0.881, 0.1083, 0.881, 0.1083, 0.881, 0.1083, 0.881, 0.1083, 0.881, 0.1083, 0.881, 0.1083, 0.881, 0.1083, 0.881, 0.1083, 0.881, 0.1083, 0.881, 0.1083, 0.881, 0.1083, 0.881, 0.1083, 0.881, 0.1083, 0.881, 0.1083, 0.881, 0.1083, 0.881, 0.1083, 0.881, 0.1083, 0.881, 0.1083, 0.881, 0.1083, 0.881, 0.1083, 0.881, 0.1083, 0.881, 0.1083, 0.881, 0.1083, 0.881, 0.1083, 0.881, 0.1083, 0.881, 0.1083, 0.881, 0.1083, 0.881, 0.1083, 0.881, 0.1083, 0.881, 0.1083, 0.881, 0.1083, 0.881, 0.1083, 0.881, 0.1083, 0.881, 0.1083, 0.881, 0.1083, 0.881, 0.1083, 0.881, 0.1083, 0.881, 0.1083, 0.881, 0.1083, 0.881, 0.1083, 0.881, 0.1083, 0.881, 0.1083, 0.881, 0.1083, 0.881, 0.1083, 0.881, 0.1083, 0.881, 0.1083, 0.881, 0.1083, 0.881, 0.1083, 0.881, 0.1083, 0.881, 0.1083, 0.881, 0.1083, 0.881, 0.1083, 0.881, 0.1083, 0.881, 0.1083, 0.881, 0.1083, 0.881, 0.1083, 0.881, 0.1083, 0.881, 0.1083, 0.881, 0.1083, 0.881, 0.1083, 0.881, 0.1083, 0.881, 0.1083, 0.881, 0.1083, 0.881, 0.1083, 0.881, 0.1083, 0.881, 0.1083, 0.881, 0.1083, 0.881, 0.1083, 0.881, 0.1083, 0.881, 0.1083, 0.881, 0.1083, 0.881, 0.1083, 0.881, 0.1083, 0.881, 0.1083, 0.881, 0.1083, 0.881, 0.1083, 0.881, 0.1083, 0.881, 0.1083, 0.881, 0.1083, 0.881, 0.1083, 0.881, 0.1083, 0.881, 0.1083, 0.881, 0.1083, 0.881, 0.1083, 0.881, 0.1083, 0.881, 0.1083, 0.881, 0.1083, 0.881, 0.1083, 0.881, 0.1083, 0.881, 0.1083, 0.881, 0.1083, 0.881, 0.1083, 0.881, 0.1083, 0.881, 0.1083, 0.881, 0.1083, 0.881, 0.1083, 0.881, 0.1083, 0.881, 0.1083, 0.881, 0.1083, 0.881, 0.1083, 0.881, 0.1083, 0.881, 0.1083, 0.881, 0.1083, 0.881, 0.1083, 0.881, 0.1083, 0.881, 0.1083, 0.881, 0.1083, 0.881, 0.1083, 0.881, 0.1083, 0.881, 0.1083, 0.881, 0.1083, 0.881, 0.1083, 0.881, 0.1083, 0.881, 0.1083, 0.881, 0.1083, 0.881, 0.1083, 0.881, 0.1083, 0.881, 0.1083, 0.881, 0.1083, 0.881, 0.1083, 0.881, 0.1083, 0.881, 0.1083, 0.881, 0.1083, 0.881, 0.1083, 0.881, 0.1083, 0.881, 0.1083, 0.881, 0.1083, 0.881, 0.1083, 0.881, 0.1083, 0.881, 0.1083, 0.881, 0.1083, 0.881, 0.1083, 0.881, 0.624, 0.8628, 0.624, 0.8628, 0.624, 0.8628, 0.624, 0.8628, 0.624, 0.8628, 0.624, 0.8628, 0.6347, 0.872, 0.6347, 0.872, 0.6347, 0.872, 0.6347, 0.872, 0.6347, 0.872, 0.6347, 0.872, 0.6347, 0.872, 0.6347, 0.872, 0.6347, 0.872, 0.6347, 0.872, 0.6347, 0.872, 0.6347, 0.872, 0.1342, 0.8845, 0.1342, 0.8845, 0.1342, 0.8845, 0.8957, 0.8957, 0.8957, 0.8957, 0.8957, 0.8957, 0.625, 0.875, 0.625, 0.875, 0.625, 0.875, 0.625, 0.875, 0.625, 0.875, 0.625, 0.875, 0.625, 0.875, 0.625, 0.875, 0.625, 0.875, 0.625, 0.875, 0.625, 0.875, 0.625, 0.875, 0.625, 0.875, 0.625, 0.875, 0.625, 0.875, 0.625, 0.875, 0.625, 0.875, 0.625, 0.875, 0.625, 0.875, 0.625, 0.875, 0.625, 0.875, 0.625, 0.875, 0.625, 0.875, 0.625, 0.875, 0.625, 0.875, 0.625, 0.875, 0.625, 0.875, 0.625, 0.875, 0.625, 0.875, 0.625, 0.875, 0.625, 0.875, 0.625, 0.875, 0.625, 0.875, 0.625, 0.875, 0.625, 0.875, 0.625, 0.875, 0.625, 0.875, 0.625, 0.875, 0.625, 0.875, 0.625, 0.875, 0.625, 0.875, 0.625, 0.875, 0.625, 0.875, 0.625, 0.875, 0.625, 0.875, 0.625, 0.875, 0.625, 0.875, 0.625, 0.875, 0.625, 0.875, 0.625, 0.875, 0.625, 0.875, 0.625, 0.875, 0.625, 0.875, 0.625, 0.875, 0.625, 0.875, 0.625, 0.875, 0.625, 0.875, 0.625, 0.875, 0.625, 0.875, 0.625, 0.875, 0.625, 0.875, 0.625, 0.875, 0.625, 0.875, 0.625, 0.875, 0.625, 0.875, 0.625, 0.875, 0.625, 0.875, 0.625, 0.875, 0.625, 0.875, 0.625, 0.875, 0.625, 0.875, 0.625, 0.875, 0.625, 0.875, 0.625, 0.875, 0.625, 0.875, 0.625, 0.875, 0.625, 0.875, 0.625, 0.875, 0.625, 0.875, 0.625, 0.875, 0.625, 0.875, 0.625, 0.875, 0.625, 0.875, 0.625, 0.875, 0.876, 0.8662, 0.876, 0.8662, 0.876, 0.8662, 0.876, 0.8662, 0.876, 0.8662, 0.876, 0.8662, 0.876, 0.8662, 0.876, 0.8662, 0.876, 0.8662, 0.876, 0.8662, 0.876, 0.8662, 0.876, 0.8662, 0.3691, 0.8957, 0.3691, 0.8957, 0.3691, 0.8957, 0.3691, 0.8957, 0.3691, 0.8957, 0.3691, 0.8957, 0.6447, 0.876, 0.6447, 0.876, 0.6447, 0.876, 0.6447, 0.876, 0.6447, 0.876, 0.6447, 0.876, 0.6447, 0.876, 0.6447, 0.876, 0.6447, 0.876, 0.6447, 0.876, 0.6447, 0.876, 0.6447, 0.876, 0.6447, 0.876, 0.6447, 0.876, 0.6447, 0.876, 0.6447, 0.876, 0.6447, 0.876, 0.6447, 0.876, 0.1427, 0.8908, 0.1427, 0.8908, 0.1427, 0.8908, 0.1427, 0.8908, 0.1427, 0.8908, 0.1427, 0.8908, 0.6447, 0.876, 0.6447, 0.876, 0.6447, 0.876, 0.6447, 0.876, 0.6447, 0.876, 0.6447, 0.876, 0.1479, 0.8844, 0.1479, 0.8844, 0.1479, 0.8844, 0.1479, 0.8844, 0.1479, 0.8844, 0.1479, 0.8844, 0.1479, 0.8844, 0.1479, 0.8844, 0.1479, 0.8844, 0.1479, 0.8844, 0.1479, 0.8844, 0.1479, 0.8844, 0.1479, 0.8844, 0.1479, 0.8844, 0.1479, 0.8844, 0.1479, 0.8844, 0.1479, 0.8844, 0.1479, 0.8844, 0.1479, 0.8844, 0.1479, 0.8844, 0.1479, 0.8844, 0.1479, 0.8844, 0.1479, 0.8844, 0.1479, 0.8844, 0.1479, 0.8844, 0.1479, 0.8844, 0.1479, 0.8844, 0.1479, 0.8844, 0.1479, 0.8844, 0.1479, 0.8844, 0.1479, 0.8844, 0.1479, 0.8844, 0.1479, 0.8844, 0.1479, 0.8844, 0.1479, 0.8844, 0.1479, 0.8844, 0.1479, 0.8844, 0.1479, 0.8844, 0.1479, 0.8844, 0.1479, 0.8844, 0.1479, 0.8844, 0.1479, 0.8844, 0.3712, 0.8658, 0.3712, 0.8658, 0.3712, 0.8658, 0.3712, 0.8658, 0.3712, 0.8658, 0.3712, 0.8658, 0.3712, 0.8658, 0.3712, 0.8658, 0.3712, 0.8658, 0.3712, 0.8658, 0.3712, 0.8658, 0.3712, 0.8658, 0.3712, 0.8658, 0.3712, 0.8658, 0.3712, 0.8658, 0.3712, 0.8658, 0.3712, 0.8658, 0.3712, 0.8658, 0.876, 0.8662, 0.876, 0.8662, 0.876, 0.8662, 0.876, 0.8662, 0.876, 0.8662, 0.876, 0.8662, 0.876, 0.8662, 0.876, 0.8662, 0.876, 0.8662, 0.876, 0.8662, 0.876, 0.8662, 0.876, 0.8662, 0.1036, 0.8901, 0.1036, 0.8901, 0.1036, 0.8901, 0.1036, 0.8901, 0.1036, 0.8901, 0.1036, 0.8901, 0.1036, 0.8901, 0.1036, 0.8901, 0.1036, 0.8901, 0.1036, 0.8901, 0.1036, 0.8901, 0.1036, 0.8901, 0.1036, 0.8901, 0.1036, 0.8901, 0.1036, 0.8901, 0.1036, 0.8901, 0.1036, 0.8901, 0.1036, 0.8901, 0.1036, 0.8901, 0.1036, 0.8901, 0.1036, 0.8901, 0.1036, 0.8901, 0.1036, 0.8901, 0.1036, 0.8901, 0.1036, 0.8901, 0.1036, 0.8901, 0.1036, 0.8901, 0.1036, 0.8901, 0.1036, 0.8901, 0.1036, 0.8901, 0.1036, 0.8901, 0.1036, 0.8901, 0.1036, 0.8901, 0.1036, 0.8901, 0.1036, 0.8901, 0.1036, 0.8901, 0.1036, 0.8901, 0.1036, 0.8901, 0.1036, 0.8901, 0.1036, 0.8901, 0.1036, 0.8901, 0.1036, 0.8901, 0.876, 0.8662, 0.876, 0.8662, 0.876, 0.8662, 0.876, 0.8662, 0.876, 0.8662, 0.876, 0.8662, 0.876, 0.8662, 0.876, 0.8662, 0.876, 0.8662, 0.876, 0.8662, 0.876, 0.8662, 0.876, 0.8662, 0.6447, 0.876, 0.6447, 0.876, 0.6447, 0.876, 0.6447, 0.876, 0.6447, 0.876, 0.6447, 0.876, 0.6447, 0.876, 0.6447, 0.876, 0.6447, 0.876, 0.6447, 0.876, 0.6447, 0.876, 0.6447, 0.876, 0.6447, 0.876, 0.6447, 0.876, 0.6447, 0.876, 0.876, 0.8662, 0.876, 0.8662, 0.876, 0.8662, 0.876, 0.8662, 0.876, 0.8662, 0.876, 0.8662, 0.6447, 0.876, 0.6447, 0.876, 0.6447, 0.876, 0.6447, 0.876, 0.6447, 0.876, 0.6447, 0.876, 0.1083, 0.881, 0.1083, 0.881, 0.1083, 0.881, 0.1083, 0.881, 0.1083, 0.881, 0.1083, 0.881, 0.1083, 0.881, 0.1083, 0.881, 0.1083, 0.881, 0.1083, 0.881, 0.1083, 0.881, 0.1083, 0.881, 0.1083, 0.881, 0.1083, 0.881, 0.1083, 0.881, 0.1083, 0.881, 0.1083, 0.881, 0.1083, 0.881, 0.1083, 0.881, 0.1083, 0.881, 0.1083, 0.881, 0.1083, 0.881, 0.1083, 0.881, 0.1083, 0.881, 0.1083, 0.881, 0.1083, 0.881, 0.1083, 0.881, 0.1083, 0.881, 0.1083, 0.881, 0.1083, 0.881, 0.1083, 0.881, 0.1083, 0.881, 0.1083, 0.881, 0.1083, 0.881, 0.1083, 0.881, 0.1083, 0.881, 0.1083, 0.881, 0.1083, 0.881, 0.1083, 0.881, 0.1083, 0.881, 0.1083, 0.881, 0.1083, 0.881, 0.1083, 0.881, 0.1083, 0.881, 0.1083, 0.881, 0.1083, 0.881, 0.1083, 0.881, 0.1083, 0.881, 0.1083, 0.881, 0.1083, 0.881, 0.1083, 0.881, 0.1083, 0.881, 0.1083, 0.881, 0.1083, 0.881, 0.1083, 0.881, 0.1083, 0.881, 0.1083, 0.881, 0.1083, 0.881, 0.1083, 0.881, 0.1083, 0.881, 0.1083, 0.881, 0.1083, 0.881, 0.1083, 0.881, 0.1083, 0.881, 0.1083, 0.881, 0.1083, 0.881, 0.1083, 0.881, 0.1083, 0.881, 0.1083, 0.881, 0.1083, 0.881, 0.1083, 0.881, 0.1083, 0.881, 0.1083, 0.881, 0.1083, 0.881, 0.1083, 0.881, 0.1083, 0.881, 0.1083, 0.881, 0.1083, 0.881, 0.1083, 0.881, 0.1083, 0.881, 0.1083, 0.881, 0.1083, 0.881, 0.1083, 0.881, 0.1083, 0.881, 0.1083, 0.881, 0.1083, 0.881, 0.1083, 0.881, 0.1083, 0.881, 0.1083, 0.881, 0.1083, 0.881, 0.1083, 0.881, 0.1083, 0.881, 0.1083, 0.881, 0.1083, 0.881, 0.1083, 0.881, 0.1083, 0.881, 0.1083, 0.881, 0.1083, 0.881, 0.1083, 0.881, 0.1083, 0.881, 0.1083, 0.881, 0.1083, 0.881, 0.1083, 0.881, 0.1083, 0.881, 0.1083, 0.881, 0.1083, 0.881, 0.1083, 0.881, 0.1083, 0.881, 0.1083, 0.881, 0.1083, 0.881, 0.1083, 0.881, 0.1083, 0.881, 0.1083, 0.881, 0.1083, 0.881, 0.1083, 0.881, 0.1083, 0.881, 0.1083, 0.881, 0.1083, 0.881, 0.1083, 0.881, 0.1083, 0.881, 0.1083, 0.881, 0.1083, 0.881, 0.1083, 0.881, 0.1083, 0.881, 0.1083, 0.881, 0.1083, 0.881, 0.1083, 0.881, 0.1083, 0.881, 0.1083, 0.881, 0.1083, 0.881, 0.1083, 0.881, 0.1083, 0.881, 0.1083, 0.881, 0.1083, 0.881, 0.1083, 0.881, 0.1083, 0.881, 0.1083, 0.881, 0.1083, 0.881, 0.1083, 0.881, 0.1083, 0.881, 0.1083, 0.881, 0.1083, 0.881, 0.1083, 0.881, 0.1083, 0.881, 0.1083, 0.881, 0.1083, 0.881, 0.1083, 0.881, 0.1083, 0.881, 0.1083, 0.881, 0.1083, 0.881, 0.1083, 0.881, 0.1083, 0.881, 0.1083, 0.881, 0.1083, 0.881, 0.1083, 0.881, 0.1083, 0.881, 0.1083, 0.881, 0.1083, 0.881, 0.1083, 0.881, 0.1083, 0.881, 0.1083, 0.881, 0.1083, 0.881, 0.6447, 0.876, 0.6447, 0.876, 0.6447, 0.876, 0.6447, 0.876, 0.6447, 0.876, 0.6447, 0.876, 0.6447, 0.876, 0.6447, 0.876, 0.6447, 0.876, 0.6447, 0.876, 0.6447, 0.876, 0.6447, 0.876, 0.6447, 0.876, 0.6447, 0.876, 0.6447, 0.876, 0.6447, 0.876, 0.6447, 0.876, 0.6447, 0.876, 0.3888, 0.881, 0.3888, 0.881, 0.3888, 0.881, 0.3888, 0.881, 0.3888, 0.881, 0.3888, 0.881, 0.6447, 0.876, 0.6447, 0.876, 0.6447, 0.876, 0.6447, 0.876, 0.6447, 0.876, 0.6447, 0.876, 0.6447, 0.876, 0.6447, 0.876, 0.6447, 0.876, 0.6447, 0.876, 0.6447, 0.876, 0.6447, 0.876, 0.876, 0.8662, 0.876, 0.8662, 0.876, 0.8662, 0.876, 0.8662, 0.876, 0.8662, 0.876, 0.8662, 0.624, 0.8628, 0.624, 0.8628, 0.624, 0.8628, 0.624, 0.8628, 0.624, 0.8628, 0.624, 0.8628, 0.624, 0.8628, 0.624, 0.8628, 0.624, 0.8628, 0.624, 0.8628, 0.624, 0.8628, 0.624, 0.8628, 0.624, 0.8628, 0.624, 0.8628, 0.624, 0.8628, 0.624, 0.8628, 0.624, 0.8628, 0.624, 0.8628, 0.624, 0.8628, 0.624, 0.8628, 0.624, 0.8628, 0.624, 0.8628, 0.624, 0.8628, 0.624, 0.8628, 0.624, 0.8628, 0.624, 0.8628, 0.624, 0.8628, 0.624, 0.8628, 0.624, 0.8628, 0.624, 0.8628, 0.624, 0.8628, 0.624, 0.8628, 0.624, 0.8628, 0.624, 0.8628, 0.624, 0.8628, 0.624, 0.8628, 0.624, 0.8628, 0.624, 0.8628, 0.624, 0.8628, 0.624, 0.8628, 0.624, 0.8628, 0.624, 0.8628, 0.624, 0.8628, 0.624, 0.8628, 0.624, 0.8628, 0.624, 0.8628, 0.624, 0.8628, 0.624, 0.8628, 0.624, 0.8628, 0.624, 0.8628, 0.624, 0.8628, 0.624, 0.8628, 0.624, 0.8628, 0.624, 0.8628, 0.624, 0.8628, 0.624, 0.8628, 0.624, 0.8628, 0.624, 0.8628, 0.624, 0.8628, 0.624, 0.8628, 0.624, 0.8628, 0.624, 0.8628, 0.624, 0.8628, 0.624, 0.8628, 0.624, 0.8628, 0.624, 0.8628, 0.6347, 0.872, 0.6347, 0.872, 0.6347, 0.872, 0.6347, 0.872, 0.6347, 0.872, 0.6347, 0.872, 0.6347, 0.872, 0.6347, 0.872, 0.6347, 0.872, 0.6347, 0.872, 0.6347, 0.872, 0.6347, 0.872, 0.624, 0.8628, 0.624, 0.8628, 0.624, 0.8628, 0.624, 0.8628, 0.624, 0.8628, 0.624, 0.8628, 0.6347, 0.872, 0.6347, 0.872, 0.6347, 0.872, 0.6347, 0.872, 0.6347, 0.872, 0.6347, 0.872, 0.6347, 0.872, 0.6347, 0.872, 0.6347, 0.872, 0.6347, 0.872, 0.6347, 0.872, 0.6347, 0.872, 0.6347, 0.872, 0.6347, 0.872, 0.6347, 0.872, 0.6347, 0.872, 0.6347, 0.872, 0.6347, 0.872, 0.6347, 0.872, 0.6347, 0.872, 0.6347, 0.872, 0.6347, 0.872, 0.6347, 0.872, 0.6347, 0.872, 0.6347, 0.872, 0.6347, 0.872, 0.6347, 0.872, 0.6347, 0.872, 0.6347, 0.872, 0.6347, 0.872, 0.6347, 0.872, 0.6347, 0.872, 0.6347, 0.872, 0.6347, 0.872, 0.6347, 0.872, 0.6347, 0.872, 0.6347, 0.872, 0.6347, 0.872, 0.6347, 0.872, 0.6347, 0.872, 0.6347, 0.872, 0.6347, 0.872, 0.6347, 0.872, 0.6347, 0.872, 0.6347, 0.872, 0.6347, 0.872, 0.6347, 0.872, 0.6347, 0.872, 0.6347, 0.872, 0.6347, 0.872, 0.6347, 0.872, 0.6347, 0.872, 0.6347, 0.872, 0.6347, 0.872, 0.6347, 0.872, 0.6347, 0.872, 0.6347, 0.872, 0.6347, 0.872, 0.6347, 0.872, 0.6347, 0.872, 0.6347, 0.872, 0.6347, 0.872, 0.6347, 0.872, 0.6347, 0.872, 0.6347, 0.872, 0.6347, 0.872, 0.6347, 0.872, 0.6347, 0.872, 0.6347, 0.872, 0.6347, 0.872, 0.6347, 0.872, 0.6347, 0.872, 0.6347, 0.872, 0.6347, 0.872, 0.6347, 0.872, 0.6347, 0.872, 0.6347, 0.872, 0.6347, 0.872, 0.8765, 0.8627, 0.8765, 0.8627, 0.8765, 0.8627, 0.8765, 0.8627, 0.8765, 0.8627, 0.8765, 0.8627, 0.8765, 0.8627, 0.8765, 0.8627, 0.8765, 0.8627, 0.8765, 0.8627, 0.8765, 0.8627, 0.8765, 0.8627, 0.8765, 0.8627, 0.8765, 0.8627, 0.8765, 0.8627, 0.8765, 0.8627, 0.8765, 0.8627, 0.8765, 0.8627, 0.8765, 0.8627, 0.8765, 0.8627, 0.8765, 0.8627, 0.8765, 0.8627, 0.8765, 0.8627, 0.8765, 0.8627, 0.624, 0.8628, 0.624, 0.8628, 0.624, 0.8628, 0.624, 0.8628, 0.624, 0.8628, 0.624, 0.8628, 0.624, 0.8628, 0.624, 0.8628, 0.624, 0.8628, 0.624, 0.8628, 0.624, 0.8628, 0.624, 0.8628, 0.624, 0.8628, 0.624, 0.8628, 0.624, 0.8628, 0.624, 0.8628, 0.624, 0.8628, 0.624, 0.8628, 0.3946, 0.869, 0.3946, 0.869, 0.3946, 0.869, 0.3946, 0.869, 0.3946, 0.869, 0.3946, 0.869, 0.3946, 0.869, 0.3946, 0.869, 0.3946, 0.869, 0.3946, 0.869, 0.3946, 0.869, 0.3946, 0.869, 0.3946, 0.869, 0.3946, 0.869, 0.3946, 0.869, 0.3946, 0.869, 0.3946, 0.869, 0.3946, 0.869, 0.3946, 0.869, 0.3946, 0.869, 0.3946, 0.869, 0.3946, 0.869, 0.3946, 0.869, 0.3946, 0.869, 0.3946, 0.869, 0.3946, 0.869, 0.3946, 0.869, 0.3946, 0.869, 0.3946, 0.869, 0.3946, 0.869, 0.624, 0.8628, 0.624, 0.8628, 0.624, 0.8628, 0.624, 0.8628, 0.624, 0.8628, 0.624, 0.8628, 0.6347, 0.872, 0.6347, 0.872, 0.6347, 0.872, 0.6347, 0.872, 0.6347, 0.872, 0.6347, 0.872, 0.624, 0.8628, 0.624, 0.8628, 0.624, 0.8628, 0.624, 0.8628, 0.624, 0.8628, 0.624, 0.8628, 0.624, 0.8628, 0.624, 0.8628, 0.624, 0.8628, 0.624, 0.8628, 0.624, 0.8628, 0.624, 0.8628, 0.876, 0.8662, 0.876, 0.8662, 0.876, 0.8662, 0.876, 0.8662, 0.876, 0.8662, 0.876, 0.8662, 0.876, 0.8662, 0.876, 0.8662, 0.876, 0.8662, 0.876, 0.8662, 0.876, 0.8662, 0.876, 0.8662, 0.876, 0.8662, 0.876, 0.8662, 0.876, 0.8662, 0.876, 0.8662, 0.876, 0.8662, 0.876, 0.8662, 0.624, 0.8628, 0.624, 0.8628, 0.624, 0.8628, 0.624, 0.8628, 0.624, 0.8628, 0.624, 0.8628, 0.876, 0.8662, 0.876, 0.8662, 0.876, 0.8662, 0.876, 0.8662, 0.876, 0.8662, 0.876, 0.8662, 0.876, 0.8662, 0.876, 0.8662, 0.876, 0.8662, 0.876, 0.8662, 0.876, 0.8662, 0.876, 0.8662, 0.876, 0.8662, 0.876, 0.8662, 0.876, 0.8662, 0.876, 0.8662, 0.876, 0.8662, 0.876, 0.8662, 0.876, 0.8662, 0.876, 0.8662, 0.876, 0.8662, 0.876, 0.8662, 0.876, 0.8662, 0.876, 0.8662, 0.876, 0.8662, 0.876, 0.8662, 0.876, 0.8662, 0.876, 0.8662, 0.876, 0.8662, 0.876, 0.8662, 0.876, 0.8662, 0.876, 0.8662, 0.876, 0.8662, 0.876, 0.8662, 0.876, 0.8662, 0.876, 0.8662, 0.876, 0.8662, 0.876, 0.8662, 0.876, 0.8662, 0.876, 0.8662, 0.876, 0.8662, 0.876, 0.8662, 0.876, 0.8662, 0.876, 0.8662, 0.876, 0.8662, 0.876, 0.8662, 0.876, 0.8662, 0.876, 0.8662, 0.1427, 0.8908, 0.1427, 0.8908, 0.1427, 0.8908, 0.1427, 0.8908, 0.1427, 0.8908, 0.1427, 0.8908, 0.6347, 0.872, 0.6347, 0.872, 0.6347, 0.872, 0.6347, 0.872, 0.6347, 0.872, 0.6347, 0.872, 0.6347, 0.872, 0.6347, 0.872, 0.6347, 0.872, 0.6347, 0.872, 0.6347, 0.872, 0.6347, 0.872, 0.6347, 0.872, 0.6347, 0.872, 0.6347, 0.872, 0.6347, 0.872, 0.6347, 0.872, 0.6347, 0.872, 0.6347, 0.872, 0.6347, 0.872, 0.6347, 0.872, 0.6347, 0.872, 0.6347, 0.872, 0.6347, 0.872, 0.8859, 0.8711, 0.8859, 0.8711, 0.8859, 0.8711, 0.8859, 0.8711, 0.8859, 0.8711, 0.8859, 0.8711, 0.3712, 0.8658, 0.3712, 0.8658, 0.3712, 0.8658, 0.3712, 0.8658, 0.3712, 0.8658, 0.3712, 0.8658, 0.3712, 0.8658, 0.3712, 0.8658, 0.3712, 0.8658, 0.3712, 0.8658, 0.3712, 0.8658, 0.3712, 0.8658, 0.3712, 0.8658, 0.3712, 0.8658, 0.3712, 0.8658, 0.3712, 0.8658, 0.3712, 0.8658, 0.3712, 0.8658, 0.3712, 0.8658, 0.3712, 0.8658, 0.3712, 0.8658, 0.3712, 0.8658, 0.3712, 0.8658, 0.3712, 0.8658, 0.6347, 0.872, 0.6347, 0.872, 0.6347, 0.872, 0.6347, 0.872, 0.6347, 0.872, 0.6347, 0.872, 0.6347, 0.872, 0.6347, 0.872, 0.6347, 0.872, 0.6347, 0.872, 0.6347, 0.872, 0.6347, 0.872, 0.6347, 0.872, 0.6347, 0.872, 0.6347, 0.872, 0.6347, 0.872, 0.6347, 0.872, 0.6347, 0.872, 0.6347, 0.872, 0.6347, 0.872, 0.6347, 0.872, 0.6347, 0.872, 0.6347, 0.872, 0.6347, 0.872, 0.6447, 0.876, 0.6447, 0.876, 0.6447, 0.876, 0.6447, 0.876, 0.6447, 0.876, 0.6447, 0.876, 0.3888, 0.881, 0.3888, 0.881, 0.3888, 0.881, 0.3888, 0.881, 0.3888, 0.881, 0.3888, 0.881, 0.6447, 0.876, 0.6447, 0.876, 0.6447, 0.876, 0.6347, 0.872, 0.6347, 0.872, 0.6347, 0.872, 0.6347, 0.872, 0.6347, 0.872, 0.6347, 0.872, 0.6347, 0.872, 0.6347, 0.872, 0.6347, 0.872, 0.6347, 0.872, 0.6347, 0.872, 0.6347, 0.872, 0.3567, 0.8839, 0.3567, 0.8839, 0.3567, 0.8839, 0.3567, 0.8839, 0.3567, 0.8839, 0.3567, 0.8839, 0.3567, 0.8839, 0.3567, 0.8839, 0.3567, 0.8839])
me_mesh.materials.append(mat_road)
me_mesh.materials.append(mat_light)
me_mesh.use_remesh_fix_poles = True
me_mesh.use_remesh_preserve_attributes = False
me_mesh.use_mirror_vertex_groups = False
me_mesh.update()
me_mesh.normals_split_custom_set([tuple(v) for v in zip(*[iter([7.524e-13, 1.0, -4.371e-08, 7.836e-13, 1.0, -4.371e-08, 1.061e-12, 1.0, -4.371e-08, 3.605e-13, 1.0, -4.371e-08, 0.0, 1.0, -4.371e-08, 0.0, 1.0, -4.371e-08, -1.616e-12, 1.0, -4.371e-08, 0.0, 1.0, -4.371e-08, 7.836e-13, 1.0, -4.371e-08, 7.836e-13, 1.0, -4.371e-08, 7.524e-13, 1.0, -4.371e-08, -1.616e-12, 1.0, -4.371e-08, -1.616e-12, 1.0, -4.371e-08, 2.37e-12, 1.0, -4.371e-08, 0.0, 1.0, -4.371e-08, 2.37e-12, 1.0, -4.371e-08, 3.605e-13, 1.0, -4.371e-08, 0.0, 1.0, -4.371e-08, 1.621e-12, 1.0, -4.371e-08, -1.616e-12, 1.0, -4.371e-08, 7.524e-13, 1.0, -4.371e-08, 3.605e-13, 1.0, -4.371e-08, 2.37e-12, 1.0, -4.371e-08, -1.146e-12, 1.0, -4.371e-08, 1.621e-12, 1.0, -4.371e-08, 7.524e-13, 1.0, -4.371e-08, 3.434e-13, 1.0, -4.371e-08, 3.434e-13, 1.0, -4.371e-08, -1.146e-12, 1.0, -4.371e-08, 1.621e-12, 1.0, -4.371e-08, 3.434e-13, 1.0, -4.371e-08, 7.524e-13, 1.0, -4.371e-08, 1.198e-13, 1.0, -4.371e-08, 3.434e-13, 1.0, -4.371e-08, -1.492e-12, 1.0, -4.371e-08, -1.146e-12, 1.0, -4.371e-08, -1.492e-12, 1.0, -4.371e-08, 3.605e-13, 1.0, -4.371e-08, -1.146e-12, 1.0, -4.371e-08, 3.605e-13, 1.0, -4.371e-08, -1.492e-12, 1.0, -4.371e-08, 4.778e-13, 1.0, -4.371e-08, 3.605e-13, 1.0, -4.371e-08, 4.778e-13, 1.0, -4.371e-08, 3.106e-13, 1.0, -4.371e-08, 3.434e-13, 1.0, -4.371e-08, 1.198e-13, 1.0, -4.371e-08, -6.016e-12, 1.0, -4.371e-08, -6.016e-12, 1.0, -4.371e-08, -2.532e-12, 1.0, -4.371e-08, 4.778e-13, 1.0, -4.371e-08, 4.778e-13, 1.0, -4.371e-08, -2.532e-12, 1.0, -4.371e-08, 3.106e-13, 1.0, -4.371e-08, -6.016e-12, 1.0, -4.371e-08, 1.089e-11, 1.0, -4.371e-08, -2.532e-12, 1.0, -4.371e-08, 1.089e-11, 1.0, -4.371e-08, -6.016e-12, 1.0, -4.371e-08, 1.198e-13, 1.0, -4.371e-08, 3.106e-13, 1.0, -4.371e-08, -2.532e-12, 1.0, -4.371e-08, 1.393e-12, 1.0, -4.371e-08, 1.089e-11, 1.0, -4.371e-08, 1.198e-13, 1.0, -4.371e-08, -4.244e-12, 1.0, -4.371e-08, -3.819e-12, 1.0, -4.371e-08, -4.244e-12, 1.0, -4.371e-08, 1.198e-13, 1.0, -4.371e-08, 1.198e-13, 1.0, -4.371e-08, 7.913e-12, 1.0, -4.371e-08, -3.819e-12, 1.0, -4.371e-08, -2.791e-12, 1.0, -4.371e-08, 7.913e-12, 1.0, -4.371e-08, 1.198e-13, 1.0, -4.371e-08, -4.244e-12, 1.0, -4.371e-08, -3.819e-12, 1.0, -4.371e-08, 1.081e-12, 1.0, -4.371e-08, -4.244e-12, 1.0, -4.371e-08, 1.081e-12, 1.0, -4.371e-08, 1.393e-12, 1.0, -4.371e-08, 1.393e-12, 1.0, -4.371e-08, 1.081e-12, 1.0, -4.371e-08, 3.106e-13, 1.0, -4.371e-08, 3.106e-13, 1.0, -4.371e-08, 1.081e-12, 1.0, -4.371e-08, 0.0, 1.0, -4.371e-08, 0.0, 1.0, -4.371e-08, 0.0, 1.0, -4.371e-08, 3.106e-13, 1.0, -4.371e-08, 7.913e-12, 1.0, -4.371e-08, -2.791e-12, 1.0, -4.371e-08, 2.522e-14, 1.0, -4.371e-08, 7.913e-12, 1.0, -4.371e-08, 2.522e-14, 1.0, -4.371e-08, 0.0, 1.0, -4.371e-08, 0.0, 1.0, -4.371e-08, 2.522e-14, 1.0, -4.371e-08, 0.0, 1.0, -4.371e-08, 0.0, 1.0, -4.371e-08, 2.522e-14, 1.0, -4.371e-08, 5.222e-14, 1.0, -4.371e-08, 5.222e-14, 1.0, -4.371e-08, 2.522e-14, 1.0, -4.371e-08, 1.114e-13, 1.0, -4.371e-08, 1.198e-13, 1.0, -4.371e-08, -1.602e-12, 1.0, -4.371e-08, -2.791e-12, 1.0, -4.371e-08, -1.602e-12, 1.0, -4.371e-08, 0.0, 1.0, -4.371e-08, 0.0, 1.0, -4.371e-08, -1.602e-12, 1.0, -4.371e-08, 4.392e-12, 1.0, -4.371e-08, 0.0, 1.0, -4.371e-08, 4.392e-12, 1.0, -4.371e-08, -1.602e-12, 1.0, -4.371e-08, 1.198e-13, 1.0, -4.371e-08, 1.198e-13, 1.0, -4.371e-08, -2.536e-12, 1.0, -4.371e-08, 4.392e-12, 1.0, -4.371e-08, 1.391e-13, 1.0, -4.371e-08, -2.536e-12, 1.0, -4.371e-08, 1.198e-13, 1.0, -4.371e-08, -2.536e-12, 1.0, -4.371e-08, 1.391e-13, 1.0, -4.371e-08, 0.0, 1.0, -4.371e-08, -2.536e-12, 1.0, -4.371e-08, 0.0, 1.0, -4.371e-08, 0.0, 1.0, -4.371e-08, 1.198e-13, 1.0, -4.371e-08, 5.945e-14, 1.0, -4.371e-08, 1.391e-13, 1.0, -4.371e-08, 1.991e-13, 1.0, -4.371e-08, 5.945e-14, 1.0, -4.371e-08, 1.198e-13, 1.0, -4.371e-08, 1.198e-13, 1.0, -4.371e-08, -9.474e-15, 1.0, -4.371e-08, 1.991e-13, 1.0, -4.371e-08, 5.945e-14, 1.0, -4.371e-08, 1.991e-13, 1.0, -4.371e-08, 0.0, 1.0, -4.371e-08, 5.945e-14, 1.0, -4.371e-08, 0.0, 1.0, -4.371e-08, 0.0, 1.0, -4.371e-08, -4.64e-15, 1.0, -4.371e-08, -4.64e-15, 1.0, -4.371e-08, -4.64e-15, 1.0, -4.371e-08, 0.6963, 0.6965, 0.1733, 0.6963, 0.6965, 0.1733, 0.6963, 0.6965, 0.1733, 0.6963, 0.6965, 0.1733, 0.6963, 0.6965, 0.1733, 0.6963, 0.6965, 0.1733, -0.3931, 0.7, -0.5962, -0.3931, 0.7, -0.5962, -0.3931, 0.7, -0.5962, -0.3931, 0.7, -0.5962, -0.3931, 0.7, -0.5962, -0.3931, 0.7, -0.5962, 0.5435, 0.6685, 0.5076, 0.5435, 0.6685, 0.5076, 0.5435, 0.6685, 0.5076, 0.5435, 0.6685, 0.5076, 0.5435, 0.6685, 0.5076, 0.5435, 0.6685, 0.5076, 0.0, 1.0, -4.371e-08, 0.0, 1.0, -4.371e-08, 0.0, 1.0, -4.371e-08, 1.705e-13, 1.0, -4.37e-08, 1.705e-13, 1.0, -4.37e-08, 1.705e-13, 1.0, -4.37e-08, 0.0, -1.0, 6.945e-09, 0.0, -1.0, 6.945e-09, 0.0, -1.0, 0.0, 0.0, -1.0, 6.945e-09, 0.0, -1.0, 1.389e-08, 0.0, -1.0, 6.945e-09, 3.031e-13, -1.0, 1.25e-07, 2.94e-13, -1.0, 1.25e-07, 1.151e-07, -1.0, 1.389e-07, 3.031e-13, -1.0, 1.25e-07, -1.151e-07, -1.0, 1.111e-07, 2.94e-13, -1.0, 1.25e-07, 0.0, -1.0, 0.0, 0.0, -1.0, 0.0, 0.0, -1.0, 0.0, 0.0, -1.0, 0.0, 0.0, -1.0, 0.0, 0.0, -1.0, 0.0, 0.0, -1.0, -3.473e-09, 0.0, -1.0, -3.473e-09, 0.0, -1.0, -6.946e-09, 0.0, -1.0, -3.473e-09, 0.0, -1.0, 0.0, 0.0, -1.0, -3.473e-09, 0.0, -1.0, 1.667e-07, 0.0, -1.0, 1.667e-07, 0.0, -1.0, 1.667e-07, 0.0, -1.0, 1.667e-07, 0.0, -1.0, 1.667e-07, 0.0, -1.0, 1.667e-07, 0.0, -1.0, 0.0, 0.0, -1.0, 0.0, 0.0, -1.0, 0.0, 0.0, -1.0, 0.0, 0.0, -1.0, 0.0, 0.0, -1.0, 0.0, 0.0, -1.0, 1.667e-07, 0.0, -1.0, 1.667e-07, 0.0, -1.0, 1.667e-07, 0.0, -1.0, 1.667e-07, 0.0, -1.0, 1.667e-07, 0.0, -1.0, 1.667e-07, 0.0, -1.0, 0.0, 0.0, -1.0, 0.0, 0.0, -1.0, 0.0, 0.0, -1.0, 0.0, 0.0, -1.0, 0.0, 0.0, -1.0, 0.0, 0.0, -1.0, 0.0, 0.0, -1.0, 0.0, 0.0, -1.0, 0.0, 0.0, -1.0, 0.0, 0.0, -1.0, 0.0, 0.0, -1.0, 0.0, 0.0, -1.0, 0.0, 0.0, -1.0, 0.0, 0.0, -1.0, 0.0, 0.0, -1.0, 0.0, 0.0, -1.0, 0.0, 0.0, -1.0, 0.0, 0.0, -1.0, 0.0, 0.0, -1.0, 0.0, 0.0, -1.0, 0.0, 0.0, -1.0, 0.0, 0.0, -1.0, 0.0, 0.0, -1.0, 0.0, 0.0, -1.0, 1.528e-07, 0.0, -1.0, 1.528e-07, 0.0, -1.0, 1.389e-07, 0.0, -1.0, 1.528e-07, 0.0, -1.0, 1.667e-07, 0.0, -1.0, 1.528e-07, 0.0, -1.0, 0.0, 0.0, -1.0, 0.0, 0.0, -1.0, 0.0, 0.0, -1.0, 0.0, 0.0, -1.0, 0.0, 0.0, -1.0, 0.0, 0.0, -1.0, 0.0, 0.0, -1.0, 0.0, 0.0, -1.0, 0.0, 0.0, -1.0, 0.0, 0.0, -1.0, 0.0, 0.0, -1.0, 0.0, 0.0, 1.0, -4.371e-08, 0.0, 1.0, -4.371e-08, 0.0, 1.0, -4.371e-08, 0.0, 1.0, -4.371e-08, 0.0, 1.0, -4.371e-08, 0.0, 1.0, -4.371e-08, 0.0, 1.0, -4.371e-08, 0.0, 1.0, -4.371e-08, 0.0, 1.0, -4.371e-08, 0.0, 1.0, -4.371e-08, 0.0, 1.0, -4.371e-08, 0.0, 1.0, -4.371e-08, 0.0, 1.0, 0.0, 0.0, 1.0, 0.0, 0.0, 1.0, 0.0, 0.0, 1.0, 0.0, 0.0, 1.0, 0.0, 0.0, 1.0, 0.0, 2.649e-06, 0.707, 0.7072, 4.855e-08, 0.7071, 0.7071, 2.698e-06, 0.707, 0.7072, 2.649e-06, 0.707, 0.7072, 0.0, 0.7071, 0.7071, 4.855e-08, 0.7071, 0.7071, 0.0, 0.0, -1.0, 0.0, 0.0, -1.0, 0.0, 0.0, -1.0, 0.0, 0.0, -1.0, 0.0, 0.0, -1.0, 0.0, 0.0, -1.0, 0.0, 0.0, 1.0, 0.0, 0.0, 1.0, 0.0, 0.0, 1.0, 0.0, 0.0, 1.0, 0.0, 0.0, 1.0, 0.0, 0.0, 1.0, 6.373e-13, 1.0, -4.371e-08, 6.557e-13, 1.0, -4.371e-08, 1.114e-12, 1.0, -4.371e-08, 6.373e-13, 1.0, -4.371e-08, 1.729e-13, 1.0, -4.371e-08, 6.557e-13, 1.0, -4.371e-08, 0.0, 0.7072, -0.707, 0.0, 0.7072, -0.707, 0.0, 0.7072, -0.707, 0.0, 0.7072, -0.707, 0.0, 0.7072, -0.707, 0.0, 0.7072, -0.707, 2.626e-13, 1.0, -4.371e-08, -3.446e-14, 1.0, -4.371e-08, -6.253e-14, 1.0, -4.371e-08, 2.626e-13, 1.0, -4.371e-08, -6.253e-14, 1.0, -4.371e-08, 2.226e-13, 1.0, -4.371e-08, 2.226e-13, 1.0, -4.371e-08, 1.542e-13, 1.0, -4.371e-08, 2.626e-13, 1.0, -4.371e-08, 2.226e-13, 1.0, -4.371e-08, 1.799e-13, 1.0, -4.371e-08, 1.542e-13, 1.0, -4.371e-08, 1.799e-13, 1.0, -4.371e-08, 2.545e-13, 1.0, -4.371e-08, 1.542e-13, 1.0, -4.371e-08, 1.799e-13, 1.0, -4.371e-08, 2.704e-13, 1.0, -4.371e-08, 2.545e-13, 1.0, -4.371e-08, 2.704e-13, 1.0, -4.371e-08, 6.17e-14, 1.0, -4.371e-08, 2.545e-13, 1.0, -4.371e-08, 2.704e-13, 1.0, -4.371e-08, 0.0, 1.0, -4.371e-08, 6.17e-14, 1.0, -4.371e-08, -9.721e-13, 1.0, -4.371e-08, 2.084e-13, 1.0, -4.371e-08, -1.137e-14, 1.0, -4.371e-08, -9.721e-13, 1.0, -4.371e-08, -1.137e-14, 1.0, -4.371e-08, -8.709e-13, 1.0, -4.371e-08, -8.709e-13, 1.0, -4.371e-08, 1.983e-13, 1.0, -4.371e-08, -9.721e-13, 1.0, -4.371e-08, -8.709e-13, 1.0, -4.371e-08, 3.836e-13, 1.0, -4.371e-08, 1.983e-13, 1.0, -4.371e-08, 3.836e-13, 1.0, -4.371e-08, 5.078e-13, 1.0, -4.371e-08, 1.983e-13, 1.0, -4.371e-08, 3.836e-13, 1.0, -4.371e-08, 5.291e-13, 1.0, -4.371e-08, 5.078e-13, 1.0, -4.371e-08, 0.0, 1.0, -1.062e-08, 1.21e-08, 1.0, -1.564e-08, 0.0, 1.0, -1.497e-08, 0.0, 1.0, -1.062e-08, 8.932e-09, 1.0, -1.514e-08, 1.21e-08, 1.0, -1.564e-08, 8.932e-09, 1.0, -1.514e-08, -4.12e-08, 1.0, -8.813e-08, 1.21e-08, 1.0, -1.564e-08, 8.932e-09, 1.0, -1.514e-08, -4.155e-08, 1.0, -8.811e-08, -4.12e-08, 1.0, -8.813e-08, -4.155e-08, 1.0, -8.811e-08, 1.215e-08, 1.0, -2.959e-08, -4.12e-08, 1.0, -8.813e-08, -4.155e-08, 1.0, -8.811e-08, 1.659e-08, 1.0, -2.489e-08, 1.215e-08, 1.0, -2.959e-08, 0.0, 1.0, -4.371e-08, 0.0, 1.0, -4.371e-08, 0.0, 1.0, -4.371e-08, 0.0, 1.0, -4.371e-08, 0.0, 1.0, -4.371e-08, 0.0, 1.0, -4.371e-08, 0.0, 1.0, -4.371e-08, 0.0, 1.0, -4.371e-08, 0.0, 1.0, -4.371e-08, 0.0, 1.0, -4.371e-08, 0.0, 1.0, -4.371e-08, 0.0, 1.0, -4.371e-08, 0.0, 1.0, -4.371e-08, 0.0, 1.0, -4.371e-08, 0.0, 1.0, -4.371e-08, 0.0, 1.0, -4.371e-08, 0.0, 1.0, -4.371e-08, 0.0, 1.0, -4.371e-08, 0.0, 1.0, -4.371e-08, 0.0, 1.0, -4.371e-08, 0.0, 1.0, -4.371e-08, 0.0, 1.0, -4.371e-08, 0.0, 1.0, -4.371e-08, 0.0, 1.0, -4.371e-08, 0.0, 1.0, -4.371e-08, 4.167e-14, 1.0, -4.371e-08, 0.0, 1.0, -4.371e-08, 4.875e-14, 1.0, -4.371e-08, 0.0, 1.0, -4.371e-08, 4.167e-14, 1.0, -4.371e-08, 4.875e-14, 1.0, -4.371e-08, 4.167e-14, 1.0, -4.371e-08, 1.092e-13, 1.0, -4.371e-08, 1.797e-13, 1.0, -4.371e-08, 4.875e-14, 1.0, -4.371e-08, 1.092e-13, 1.0, -4.371e-08, 1.797e-13, 1.0, -4.371e-08, 1.092e-13, 1.0, -4.371e-08, 0.0, 1.0, -4.371e-08, 4.875e-14, 1.0, -4.371e-08, 1.797e-13, 1.0, -4.371e-08, 0.0, 1.0, -4.371e-08, 0.0, 1.0, -4.371e-08, 1.797e-13, 1.0, -4.371e-08, 3.7e-13, 1.0, -4.371e-08, 1.797e-13, 1.0, -4.371e-08, 5.339e-13, 1.0, -4.371e-08, 3.7e-13, 1.0, -4.371e-08, 4.521e-13, 1.0, -4.371e-08, 5.339e-13, 1.0, -4.371e-08, 1.797e-13, 1.0, -4.371e-08, 5.339e-13, 1.0, -4.371e-08, 4.521e-13, 1.0, -4.371e-08, 4.296e-13, 1.0, -4.371e-08, 0.0, 1.0, -4.371e-08, 0.0, 1.0, -4.371e-08, 0.0, 1.0, -4.371e-08, 0.0, 1.0, -4.371e-08, 0.0, 1.0, -4.371e-08, 0.0, 1.0, -4.371e-08, 0.0, 1.0, -4.371e-08, 0.0, 1.0, -4.371e-08, 0.0, 1.0, -4.371e-08, 0.0, 1.0, -4.371e-08, 0.0, 1.0, -4.371e-08, 0.0, 1.0, -4.371e-08, -1.0, 1.127e-16, -1.287e-07, -1.0, 2.821e-15, -1.287e-07, -1.0, 0.0, -1.287e-07, -1.0, 1.127e-16, -1.287e-07, -1.0, 2.934e-15, -1.287e-07, -1.0, 2.821e-15, -1.287e-07, 1.0, 0.0, 1.175e-07, 1.0, 0.0, 1.175e-07, 1.0, 0.0, 1.175e-07, -0.7071, 0.7071, -1.214e-07, -0.7071, 0.7071, -1.219e-07, -0.7071, 0.7071, -1.214e-07, -0.7071, 0.7071, -1.214e-07, -0.7071, 0.7071, -1.219e-07, -0.7071, 0.7071, -1.219e-07, 0.0, 1.0, -4.371e-08, 0.0, 1.0, -4.371e-08, 0.0, 1.0, -4.371e-08, 0.0, 1.0, -4.371e-08, 0.0, 1.0, -4.371e-08, 0.0, 1.0, -4.371e-08, 0.7071, 0.7071, 5.171e-08, 0.7071, 0.7071, 5.284e-08, 0.7071, 0.7071, 5.171e-08, 0.7071, 0.7071, 5.171e-08, 0.7071, 0.7071, 5.284e-08, 0.7071, 0.7071, 5.284e-08, 1.033e-13, 1.0, -4.371e-08, 1.37e-13, 1.0, -4.371e-08, 4.64e-15, 1.0, -4.371e-08, 1.37e-13, 1.0, -4.371e-08, 1.033e-13, 1.0, -4.371e-08, 1.467e-13, 1.0, -4.371e-08, 1.467e-13, 1.0, -4.371e-08, 1.033e-13, 1.0, -4.371e-08, -5.697e-14, 1.0, -4.371e-08, 1.467e-13, 1.0, -4.371e-08, -5.697e-14, 1.0, -4.371e-08, -7.804e-14, 1.0, -4.371e-08, 1.37e-13, 1.0, -4.371e-08, 1.467e-13, 1.0, -4.371e-08, 4.824e-13, 1.0, -4.371e-08, -7.804e-14, 1.0, -4.371e-08, -5.697e-14, 1.0, -4.371e-08, -5.64e-14, 1.0, -4.371e-08, -5.64e-14, 1.0, -4.371e-08, -5.697e-14, 1.0, -4.371e-08, 7.579e-14, 1.0, -4.371e-08, -5.64e-14, 1.0, -4.371e-08, -4.174e-13, 1.0, -4.371e-08, -7.804e-14, 1.0, -4.371e-08, -2.406e-12, 1.0, -4.371e-08, 4.824e-13, 1.0, -4.371e-08, -4.174e-13, 1.0, -4.371e-08, 1.37e-13, 1.0, -4.371e-08, 4.824e-13, 1.0, -4.371e-08, -2.406e-12, 1.0, -4.371e-08, -2.406e-12, 1.0, -4.371e-08, -4.174e-13, 1.0, -4.371e-08, 2.513e-12, 1.0, -4.371e-08, -5.64e-14, 1.0, -4.371e-08, 2.513e-12, 1.0, -4.371e-08, -4.174e-13, 1.0, -4.371e-08, -5.64e-14, 1.0, -4.371e-08, -4.368e-12, 1.0, -4.371e-08, 2.513e-12, 1.0, -4.371e-08, 1.37e-13, 1.0, -4.371e-08, -2.406e-12, 1.0, -4.371e-08, 4.366e-12, 1.0, -4.371e-08, -5.64e-14, 1.0, -4.371e-08, 4.971e-12, 1.0, -4.371e-08, -4.368e-12, 1.0, -4.371e-08, -1.82e-12, 1.0, -4.371e-08, 4.971e-12, 1.0, -4.371e-08, -5.64e-14, 1.0, -4.371e-08, -4.829e-12, 1.0, -4.371e-08, -4.368e-12, 1.0, -4.371e-08, 4.971e-12, 1.0, -4.371e-08, -4.829e-12, 1.0, -4.371e-08, 4.366e-12, 1.0, -4.371e-08, -4.368e-12, 1.0, -4.371e-08, 1.37e-13, 1.0, -4.371e-08, 4.366e-12, 1.0, -4.371e-08, -4.829e-12, 1.0, -4.371e-08, 1.37e-13, 1.0, -4.371e-08, -4.829e-12, 1.0, -4.371e-08, 1.972e-12, 1.0, -4.371e-08, -2.434e-12, 1.0, -4.371e-08, 1.37e-13, 1.0, -4.371e-08, 1.972e-12, 1.0, -4.371e-08, -5.64e-14, 1.0, -4.371e-08, 2.592e-12, 1.0, -4.371e-08, -1.82e-12, 1.0, -4.371e-08, 7.939e-12, 1.0, -4.371e-08, -2.434e-12, 1.0, -4.371e-08, 2.592e-12, 1.0, -4.371e-08, 1.37e-13, 1.0, -4.371e-08, -2.434e-12, 1.0, -4.371e-08, 7.939e-12, 1.0, -4.371e-08, 7.939e-12, 1.0, -4.371e-08, 2.592e-12, 1.0, -4.371e-08, -7.915e-12, 1.0, -4.371e-08, -5.64e-14, 1.0, -4.371e-08, -7.915e-12, 1.0, -4.371e-08, 2.592e-12, 1.0, -4.371e-08, 1.37e-13, 1.0, -4.371e-08, 7.939e-12, 1.0, -4.371e-08, -4.012e-12, 1.0, -4.371e-08, -5.64e-14, 1.0, -4.371e-08, 3.916e-12, 1.0, -4.371e-08, -7.915e-12, 1.0, -4.371e-08, -3.975e-12, 1.0, -4.371e-08, -4.012e-12, 1.0, -4.371e-08, 3.916e-12, 1.0, -4.371e-08, 1.37e-13, 1.0, -4.371e-08, -4.012e-12, 1.0, -4.371e-08, -3.975e-12, 1.0, -4.371e-08, -3.975e-12, 1.0, -4.371e-08, 3.916e-12, 1.0, -4.371e-08, 4.247e-12, 1.0, -4.371e-08, -5.64e-14, 1.0, -4.371e-08, 4.247e-12, 1.0, -4.371e-08, 3.916e-12, 1.0, -4.371e-08, 1.37e-13, 1.0, -4.371e-08, -3.975e-12, 1.0, -4.371e-08, 9.171e-12, 1.0, -4.371e-08, -5.64e-14, 1.0, -4.371e-08, -9.364e-12, 1.0, -4.371e-08, 4.247e-12, 1.0, -4.371e-08, 1.37e-13, 1.0, -4.371e-08, 9.171e-12, 1.0, -4.371e-08, -4.766e-12, 1.0, -4.371e-08, -4.766e-12, 1.0, -4.371e-08, 9.171e-12, 1.0, -4.371e-08, -9.364e-12, 1.0, -4.371e-08, -5.64e-14, 1.0, -4.371e-08, -3.265e-13, 1.0, -4.371e-08, -9.364e-12, 1.0, -4.371e-08, -4.766e-12, 1.0, -4.371e-08, -9.364e-12, 1.0, -4.371e-08, -3.265e-13, 1.0, -4.371e-08, 3.824e-13, 1.0, -4.371e-08, 1.37e-13, 1.0, -4.371e-08, -4.766e-12, 1.0, -4.371e-08, -7.99e-13, 1.0, -4.371e-08, -3.265e-13, 1.0, -4.371e-08, -5.64e-14, 1.0, -4.371e-08, -7.99e-13, 1.0, -4.371e-08, -2.044e-12, 1.0, -4.371e-08, -3.265e-13, 1.0, -4.371e-08, 3.824e-13, 1.0, -4.371e-08, 8.306e-13, 1.0, -4.371e-08, 1.37e-13, 1.0, -4.371e-08, 3.824e-13, 1.0, -4.371e-08, -2.044e-12, 1.0, -4.371e-08, -1.894e-12, 1.0, -4.371e-08, -7.99e-13, 1.0, -4.371e-08, -1.894e-12, 1.0, -4.371e-08, -2.044e-12, 1.0, -4.371e-08, 3.824e-13, 1.0, -4.371e-08, -1.894e-12, 1.0, -4.371e-08, 1.839e-12, 1.0, -4.371e-08, 8.306e-13, 1.0, -4.371e-08, 3.824e-13, 1.0, -4.371e-08, 1.839e-12, 1.0, -4.371e-08, -7.99e-13, 1.0, -4.371e-08, 1.602e-12, 1.0, -4.371e-08, -1.894e-12, 1.0, -4.371e-08, 8.306e-13, 1.0, -4.371e-08, 1.839e-12, 1.0, -4.371e-08, -1.746e-12, 1.0, -4.371e-08, -7.99e-13, 1.0, -4.371e-08, -8.599e-13, 1.0, -4.371e-08, 1.602e-12, 1.0, -4.371e-08, -1.746e-12, 1.0, -4.371e-08, 1.602e-12, 1.0, -4.371e-08, -8.599e-13, 1.0, -4.371e-08, -7.99e-13, 1.0, -4.371e-08, -1.061e-12, 1.0, -4.371e-08, -8.599e-13, 1.0, -4.371e-08, -1.746e-12, 1.0, -4.371e-08, -8.599e-13, 1.0, -4.371e-08, 8.675e-13, 1.0, -4.371e-08, 8.306e-13, 1.0, -4.371e-08, -1.746e-12, 1.0, -4.371e-08, 8.675e-13, 1.0, -4.371e-08, 8.306e-13, 1.0, -4.371e-08, 8.675e-13, 1.0, -4.371e-08, 1.188e-12, 1.0, -4.371e-08, -0.7071, 0.7071, -2.869e-08, -0.7071, 0.7071, -2.897e-08, -0.7071, 0.7071, -2.868e-08, -0.7071, 0.7071, -2.869e-08, -0.7071, 0.7071, -2.902e-08, -0.7071, 0.7071, -2.897e-08, -0.7071, 0.7071, -2.902e-08, -0.7108, 0.7034, -0.0001988, -0.7071, 0.7071, -2.897e-08, -0.7071, 0.7071, -2.902e-08, -0.7108, 0.7034, -0.0001994, -0.7108, 0.7034, -0.0001988, -0.7108, 0.7034, -0.0001994, -0.7108, 0.7034, -0.0001997, -0.7108, 0.7034, -0.0001988, -0.7108, 0.7034, -0.0001994, -0.7108, 0.7034, -0.0001985, -0.7108, 0.7034, -0.0001997, 0.0, 1.0, -4.247e-08, 0.0, 1.0, -4.309e-08, 0.0, 1.0, -4.31e-08, 0.0, 1.0, -4.247e-08, 0.0, 1.0, -4.246e-08, 0.0, 1.0, -4.309e-08, -1.0, 0.0, 0.0, -1.0, 0.0, 5.195e-05, -1.0, 0.0, 0.0, -1.0, 0.0, 0.0, -1.0, 0.0, 5.195e-05, -1.0, 0.0, 5.195e-05, -1.0, 0.0, 5.195e-05, -1.0, 0.0, 0.0001039, -1.0, 0.0, 5.195e-05, -1.0, 0.0, 5.195e-05, -1.0, 0.0, 0.0001039, -1.0, 0.0, 0.0001039, 0.0, 1.0, -4.371e-08, 0.0, 1.0, -4.371e-08, 0.0, 1.0, -4.371e-08, 0.0, 1.0, -4.371e-08, 0.0, 1.0, -4.371e-08, 0.0, 1.0, -4.371e-08, 0.7038, 0.7038, 0.09712, 0.7037, 0.7038, 0.09711, 0.7038, 0.7038, 0.09712, 0.7038, 0.7038, 0.09712, 0.7037, 0.7038, 0.09711, 0.7037, 0.7038, 0.09711, 0.9704, 0.0, 0.2415, 0.9704, 0.0, 0.2415, 0.9704, 0.0, 0.2415, 0.9704, 0.0, 0.2415, 0.9704, 0.0, 0.2415, 0.9704, 0.0, 0.2415, -0.9906, 0.0, -0.1367, -0.9906, 0.0, -0.1367, -0.9906, 0.0, -0.1367, -0.9906, 0.0, -0.1367, -0.9906, 0.0, -0.1367, -0.9906, 0.0, -0.1367, -0.9704, 0.0, -0.2415, -0.9704, 0.0, -0.2415, -0.9704, 0.0, -0.2415, -0.9704, 0.0, -0.2415, -0.9704, 0.0, -0.2415, -0.9704, 0.0, -0.2415, 0.9906, 0.0, 0.1367, 0.9906, 0.0, 0.1367, 0.9906, 0.0, 0.1367, 0.9906, 0.0, 0.1367, 0.9906, 0.0, 0.1367, 0.9906, 0.0, 0.1367, -0.6964, 0.6964, -0.1733, -0.6964, 0.6964, -0.1733, -0.6964, 0.6964, -0.1733, -0.6964, 0.6964, -0.1733, -0.6964, 0.6964, -0.1733, -0.6964, 0.6964, -0.1733, -0.7038, 0.7038, -0.09712, -0.7038, 0.7038, -0.09712, -0.7038, 0.7038, -0.09712, -0.7038, 0.7038, -0.09712, -0.7038, 0.7038, -0.09712, -0.7038, 0.7038, -0.09712, 0.6822, 0.6822, 0.2631, 0.6822, 0.6822, 0.2631, 0.6822, 0.6822, 0.2631, 0.6822, 0.6822, 0.2631, 0.6822, 0.6822, 0.2631, 0.6822, 0.6822, 0.2631, 0.933, 0.0, 0.3599, 0.933, 0.0, 0.3599, 0.933, 0.0, 0.3599, 0.933, 0.0, 0.3599, 0.933, 0.0, 0.3599, 0.933, 0.0, 0.3599, 0.6884, 0.6885, 0.2282, 0.6885, 0.6885, 0.2282, 0.6884, 0.6885, 0.2282, 0.6884, 0.6885, 0.2282, 0.6885, 0.6885, 0.2282, 0.6885, 0.6885, 0.2282, 0.9492, 0.0, 0.3146, 0.9492, 0.0, 0.3146, 0.9492, 0.0, 0.3146, 0.9492, 0.0, 0.3146, 0.9492, 0.0, 0.3146, 0.9492, 0.0, 0.3146, -0.6965, -0.0007781, -0.7176, -0.6965, -0.0008108, -0.7176, -0.6965, -0.0008629, -0.7176, -0.6965, -0.0007781, -0.7176, -0.6965, -0.0006301, -0.7176, -0.6965, -0.0008108, -0.7176, -0.4931, 0.0, -0.8699, -0.4931, 0.0, -0.8699, -0.4931, 0.0, -0.8699, -0.4931, 0.0, -0.8699, -0.4931, 0.0, -0.8699, -0.4931, 0.0, -0.8699, -0.9492, 0.0, -0.3146, -0.9492, 0.0, -0.3146, -0.9492, 0.0, -0.3146, -0.9492, 0.0, -0.3146, -0.9492, 0.0, -0.3146, -0.9492, 0.0, -0.3146, 0.8572, -8.326e-06, 0.5149, 0.8572, -0.0007092, 0.5149, 0.8572, 0.0, 0.5149, 0.8572, -8.326e-06, 0.5149, 0.8572, -0.0007175, 0.5149, 0.8572, -0.0007092, 0.5149, -0.8541, -0.0009395, -0.52, -0.8541, -0.0006852, -0.52, -0.8541, -0.001145, -0.52, -0.8541, -0.0009395, -0.52, -0.8541, -0.0006711, -0.52, -0.8541, -0.0006852, -0.52, 0.4812, 0.0, 0.8766, 0.4812, 0.0, 0.8766, 0.4812, 0.0, 0.8766, 0.4812, 0.0, 0.8766, 0.4812, 0.0, 0.8766, 0.4812, 0.0, 0.8766, 0.6873, 0.0, 0.7264, 0.6873, 0.0, 0.7264, 0.6873, 0.0, 0.7264, 0.6873, 0.0, 0.7264, 0.6873, 0.0, 0.7264, 0.6873, 0.0, 0.7264, 0.5437, 0.0002975, 0.8392, 0.5438, 1.912e-06, 0.8392, 0.5437, 0.0002994, 0.8392, 0.5437, 0.0002975, 0.8392, 0.5438, 0.0, 0.8392, 0.5438, 1.912e-06, 0.8392, 0.7307, -0.0001969, 0.6827, 0.7307, 2.583e-05, 0.6827, 0.7307, -0.0002021, 0.6827, 0.7307, -0.0001969, 0.6827, 0.7307, 0.0003666, 0.6827, 0.7307, 2.583e-05, 0.6827, 0.3899, 0.6972, 0.6016, 0.3899, 0.6972, 0.6015, 0.3899, 0.6972, 0.6015, 0.3899, 0.6972, 0.6016, 0.3899, 0.6972, 0.6015, 0.3899, 0.6972, 0.6015, 0.6455, 0.6581, 0.3876, 0.6455, 0.658, 0.3876, 0.6455, 0.658, 0.3876, 0.6455, 0.6581, 0.3876, 0.6456, 0.658, 0.3876, 0.6455, 0.658, 0.3876, -0.3607, 0.6814, -0.6368, -0.3607, 0.6814, -0.6368, -0.3607, 0.6814, -0.6368, -0.3607, 0.6814, -0.6368, -0.3607, 0.6814, -0.6368, -0.3607, 0.6814, -0.6368, -0.5275, 0.6527, -0.5438, -0.5275, 0.6527, -0.5438, -0.5275, 0.6527, -0.5438, -0.5275, 0.6527, -0.5438, -0.5275, 0.6527, -0.5438, -0.5275, 0.6527, -0.5438, -0.6442, 0.6567, -0.3922, -0.6438, 0.6572, -0.392, -0.6438, 0.6572, -0.392, -0.6442, 0.6567, -0.3922, -0.6435, 0.6575, -0.3918, -0.6438, 0.6572, -0.392, 0.3538, 0.6782, 0.6441, 0.3538, 0.6782, 0.6441, 0.3538, 0.6782, 0.6441, 0.3538, 0.6782, 0.6441, 0.3538, 0.6782, 0.6441, 0.3538, 0.6782, 0.6441, 0.5194, 0.6551, 0.5487, 0.5194, 0.6551, 0.5487, 0.5194, 0.6551, 0.5487, 0.5194, 0.6551, 0.5487, 0.5194, 0.6551, 0.5487, 0.5194, 0.6551, 0.5487, 3.208e-14, 1.0, -4.371e-08, 5.671e-12, 1.0, -4.371e-08, 0.0, 1.0, -4.371e-08, 3.208e-14, 1.0, -4.371e-08, 5.604e-12, 1.0, -4.371e-08, 5.671e-12, 1.0, -4.371e-08, 5.604e-12, 1.0, -4.371e-08, -2.366e-11, 1.0, -4.374e-08, 5.671e-12, 1.0, -4.371e-08, 5.604e-12, 1.0, -4.371e-08, -2.368e-11, 1.0, -4.374e-08, -2.366e-11, 1.0, -4.374e-08, -2.368e-11, 1.0, -4.374e-08, 9.363e-12, 1.0, -4.369e-08, -2.366e-11, 1.0, -4.374e-08, -2.368e-11, 1.0, -4.374e-08, 9.393e-12, 1.0, -4.369e-08, 9.363e-12, 1.0, -4.369e-08, 9.393e-12, 1.0, -4.369e-08, -1.648e-12, 1.0, -4.372e-08, 9.363e-12, 1.0, -4.369e-08, 9.393e-12, 1.0, -4.369e-08, -1.725e-12, 1.0, -4.372e-08, -1.648e-12, 1.0, -4.372e-08, -0.707, 0.7071, -0.01313, -0.707, 0.707, -0.01313, -0.707, 0.7071, -0.01313, -0.707, 0.7071, -0.01313, -0.707, 0.707, -0.01313, -0.707, 0.707, -0.01313, 0.7071, 0.707, 0.01313, 0.707, 0.7071, 0.01313, 0.7071, 0.707, 0.01313, 0.7071, 0.707, 0.01313, 0.707, 0.7071, 0.01313, 0.707, 0.7071, 0.01313, -0.9998, 7.555e-09, -0.01857, -0.9998, 3.883e-07, -0.01857, -0.9998, 0.0, -0.01857, -0.9998, 7.555e-09, -0.01857, -0.9998, 3.959e-07, -0.01857, -0.9998, 3.883e-07, -0.01857, -2.625e-14, 1.0, -5.629e-08, -9.886e-15, 1.0, -3.11e-08, -1.529e-14, 1.0, -3.358e-08, -2.625e-14, 1.0, -5.629e-08, -1.529e-14, 1.0, -3.358e-08, -3.484e-14, 1.0, -5.714e-08, -4.891e-15, 1.0, -6.592e-08, -2.625e-14, 1.0, -5.629e-08, -3.484e-14, 1.0, -5.714e-08, -4.891e-15, 1.0, -6.592e-08, 0.0, 1.0, -7.034e-08, -2.625e-14, 1.0, -5.629e-08, 0.0, 1.0, -1.604e-08, 0.0, 1.0, -7.034e-08, -4.891e-15, 1.0, -6.592e-08, 0.0, 1.0, -1.604e-08, 0.0, 1.0, -2.148e-08, 0.0, 1.0, -7.034e-08, 0.0, 1.0, -2.982e-08, 0.0, 1.0, -2.148e-08, 0.0, 1.0, -1.604e-08, 0.0, 1.0, -2.982e-08, 0.0, 1.0, -1.604e-08, 0.0, 1.0, -4.838e-08, 0.0, 1.0, -8.298e-08, 0.0, 1.0, -2.982e-08, 0.0, 1.0, -4.838e-08, 0.0, 1.0, -8.298e-08, 0.0, 1.0, -8.3e-08, 0.0, 1.0, -2.982e-08, 0.9998, 3.81e-07, 0.01857, 0.9998, 3.67e-07, 0.01857, 0.9998, 0.0, 0.01857, 0.9998, 3.81e-07, 0.01857, 0.9998, 7.479e-07, 0.01857, 0.9998, 3.67e-07, 0.01857, 0.8528, 0.0, 0.5222, 0.8528, 0.0, 0.5222, 0.8528, 0.0, 0.5222, 0.8528, 0.0, 0.5222, 0.8528, 0.0, 0.5222, 0.8528, 0.0, 0.5222, -0.6885, 0.6884, -0.2282, -0.6885, 0.6885, -0.2282, -0.6885, 0.6885, -0.2282, -0.6885, 0.6884, -0.2282, -0.6885, 0.6885, -0.2282, -0.6885, 0.6884, -0.2282, -0.6791, 0.6857, -0.2621, -0.6885, 0.6884, -0.2282, -0.6885, 0.6884, -0.2282, -0.6791, 0.6857, -0.2621, -0.6885, 0.6884, -0.2282, -0.6791, 0.6857, -0.2621, 0.0, 1.0, -4.371e-08, 0.0, 1.0, -4.371e-08, 0.0, 1.0, -4.371e-08, 0.0, 1.0, -4.371e-08, 0.0, 1.0, -4.371e-08, 0.0, 1.0, -4.371e-08, 0.0, 1.0, -4.371e-08, 0.0, 1.0, -4.371e-08, 0.0, 1.0, -4.371e-08, 0.0, 1.0, -4.371e-08, 0.0, 1.0, -4.371e-08, 0.0, 1.0, -4.371e-08, 0.0, 1.0, -4.371e-08, 0.0, 1.0, -4.371e-08, 0.0, 1.0, -4.371e-08, 0.0, 1.0, -4.371e-08, 0.0, 1.0, -4.371e-08, 0.0, 1.0, -4.371e-08, -0.933, 0.0, -0.3599, -0.933, 0.0, -0.3599, -0.933, 0.0, -0.3599, -0.933, 0.0, -0.3599, -0.933, 0.0, -0.3599, -0.933, 0.0, -0.3599, 0.0, 1.0, -4.371e-08, 0.0, 1.0, -4.371e-08, 0.0, 1.0, -4.371e-08, 0.0, 1.0, -4.371e-08, 0.0, 1.0, -4.371e-08, 0.0, 1.0, -4.371e-08, 0.0, 1.0, -4.371e-08, 0.0, 1.0, -4.371e-08, 0.0, 1.0, -4.371e-08, 0.0, 1.0, -4.371e-08, 0.0, 1.0, -4.371e-08, 0.0, 1.0, -4.371e-08, 0.0, 1.0, -4.371e-08, 0.0, 1.0, -4.371e-08, 0.0, 1.0, -4.371e-08, 0.0, 1.0, -4.371e-08, 0.0, 1.0, -4.371e-08, 0.0, 1.0, -4.371e-08, 0.0, 1.0, -4.371e-08, 0.0, 1.0, -4.371e-08, 0.0, 1.0, -4.371e-08, 0.0, 1.0, -4.371e-08, 0.0, 1.0, -4.371e-08, 0.0, 1.0, -4.371e-08, 0.0, 1.0, -4.371e-08, 0.0, 1.0, -4.371e-08, 0.0, 1.0, -4.371e-08, 0.0, 1.0, -4.371e-08, 0.0, 1.0, -4.371e-08, 0.0, 1.0, -4.371e-08, 0.0, 1.0, -4.371e-08, 0.0, 1.0, -4.371e-08, 0.0, 1.0, -4.371e-08, 0.0, 1.0, -4.371e-08, 0.0, 1.0, -4.371e-08, 0.0, 1.0, -4.371e-08, 0.0, 1.0, -4.371e-08, 0.0, 1.0, -4.371e-08, 0.0, 1.0, -4.371e-08, 0.0, 1.0, -4.371e-08, 0.0, 1.0, -4.371e-08, 0.0, 1.0, -4.371e-08, 0.0, 1.0, -4.371e-08, 0.0, 1.0, -4.371e-08, 0.0, 1.0, -4.371e-08, 0.0, 1.0, -4.371e-08, 0.0, 1.0, -4.371e-08, 0.0, 1.0, -4.371e-08, 0.0, 1.0, -4.371e-08, 0.0, 1.0, -4.371e-08, 0.0, 1.0, -4.371e-08, 0.0, 1.0, -4.371e-08, 0.0, 1.0, -4.371e-08, 0.0, 1.0, -4.371e-08, -0.1908, 0.0, -0.9816, -0.1908, 0.0, -0.9816, -0.1908, 0.0, -0.9816, -0.1908, 0.0, -0.9816, -0.1908, 0.0, -0.9816, -0.1908, 0.0, -0.9816, 0.1951, 0.0, 0.9808, 0.1951, 0.0, 0.9808, 0.1951, 0.0, 0.9808, 0.1951, 0.0, 0.9808, 0.1951, 0.0, 0.9808, 0.1951, 0.0, 0.9808, 0.1379, 0.7071, 0.6935, 0.138, 0.7071, 0.6935, 0.1379, 0.7071, 0.6935, 0.1379, 0.7071, 0.6935, 0.138, 0.7071, 0.6935, 0.138, 0.7071, 0.6935, -0.138, 0.707, -0.6936, -0.138, 0.7071, -0.6935, -0.138, 0.707, -0.6936, -0.138, 0.707, -0.6936, -0.138, 0.7071, -0.6935, -0.138, 0.7071, -0.6935, 2.892e-14, 1.0, -4.374e-08, 1.097e-12, 1.0, -4.372e-08, 0.0, 1.0, -4.374e-08, 2.892e-14, 1.0, -4.374e-08, 1.126e-12, 1.0, -4.372e-08, 1.097e-12, 1.0, -4.372e-08, 1.409e-08, 1.0, -3.122e-08, 0.0, 1.0, -3.463e-08, 1.274e-09, 1.0, -3.441e-08, 1.409e-08, 1.0, -3.122e-08, 1.274e-09, 1.0, -3.441e-08, 1.556e-08, 1.0, -3.125e-08, 1.997e-08, 1.0, -1.699e-08, 1.409e-08, 1.0, -3.122e-08, 1.556e-08, 1.0, -3.125e-08, 1.997e-08, 1.0, -1.699e-08, 1.556e-08, 1.0, -3.125e-08, 2.079e-08, 1.0, -1.859e-08, 8.391e-09, 1.0, 5.578e-10, 1.997e-08, 1.0, -1.699e-08, 2.079e-08, 1.0, -1.859e-08, 8.391e-09, 1.0, 5.578e-10, 2.079e-08, 1.0, -1.859e-08, 9.344e-09, 1.0, -3.255e-09, 0.0, 1.0, 2.36e-09, 8.391e-09, 1.0, 5.578e-10, 9.344e-09, 1.0, -3.255e-09, 0.0, 1.0, 2.36e-09, 9.344e-09, 1.0, -3.255e-09, 0.0, 1.0, 0.0, 0.1854, 0.0, 0.9827, 0.1854, 0.0, 0.9827, 0.1854, 0.0, 0.9827, 0.1854, 0.0, 0.9827, 0.1854, 0.0, 0.9827, 0.1854, 0.0, 0.9827, 0.1326, 0.6994, 0.7023, 0.1326, 0.6995, 0.7023, 0.1326, 0.6994, 0.7023, 0.1326, 0.6994, 0.7023, 0.1326, 0.6994, 0.7023, 0.1326, 0.6995, 0.7023, 0.6427, 0.6574, 0.3934, 0.6427, 0.6574, 0.3934, 0.6427, 0.6574, 0.3934, 0.6427, 0.6574, 0.3934, 0.6427, 0.6574, 0.3933, 0.6427, 0.6574, 0.3934, -0.1361, 0.7005, -0.7006, -0.1362, 0.7003, -0.7007, -0.1361, 0.7005, -0.7006, -0.1361, 0.7005, -0.7006, -0.1361, 0.7006, -0.7005, -0.1362, 0.7003, -0.7007, 0.7077, 0.7065, 2.754e-07, 0.7078, 0.7065, -2.878e-08, 0.7077, 0.7065, 2.758e-07, 0.7077, 0.7065, 2.754e-07, 0.7078, 0.7065, -3.065e-08, 0.7078, 0.7065, -2.878e-08, 5.278e-09, 1.0, -3.919e-08, -5.294e-09, 1.0, -4.081e-08, -5.701e-09, 1.0, -4.087e-08, 5.278e-09, 1.0, -3.919e-08, 5.619e-09, 1.0, -3.913e-08, -5.294e-09, 1.0, -4.081e-08, 1.0, 0.0, 0.0, 1.0, 0.0, 0.0, 1.0, 0.0, 0.0, -0.7404, -7.738e-05, -0.6721, -0.7404, 0.0001183, -0.6722, -0.7404, 0.0, -0.6722, -0.7404, -7.738e-05, -0.6721, -0.7404, 4.12e-05, -0.6722, -0.7404, 0.0001183, -0.6722, -0.5423, 0.6807, -0.4925, -0.5423, 0.6807, -0.4925, -0.5423, 0.6807, -0.4925, -0.5423, 0.6807, -0.4925, -0.5423, 0.6807, -0.4925, -0.5423, 0.6807, -0.4925, 5.22e-09, 1.0, -3.674e-08, -9.838e-10, 1.0, -4.259e-08, 0.0, 1.0, -4.393e-08, -9.838e-10, 1.0, -4.259e-08, 5.22e-09, 1.0, -3.674e-08, -2.682e-08, 1.0, -6.563e-08, -9.838e-10, 1.0, -4.259e-08, -2.682e-08, 1.0, -6.563e-08, -3.712e-08, 1.0, -7.507e-08])] * 3)])

# ---- objects
ob_freeway_join_freeway_2 = bpy.data.objects.new('Freeway Join Freeway 2', me_mesh)

# ---- transforms, parenting, visibility, modifiers, constraints
ob_freeway_join_freeway_2.location = (29.48, 31.99, 24.05)
ob_freeway_join_freeway_2.rotation_euler = (1.571, -0.0, 3.142)
ob_freeway_join_freeway_2.color = (0.8, 0.8, 0.8, 1.0)
ob_freeway_join_freeway_2.lineart.crease_threshold = 0.0

# ---- collection membership
col_collection.objects.link(ob_freeway_join_freeway_2)

# ---- scene / render settings (as saved in the file)
scene.frame_start = 1; scene.frame_end = 250; scene.frame_set(1)
scene.render.engine = 'BLENDER_EEVEE_NEXT'
scene.cycles.use_denoising = False
scene.cycles.samples = 128
scene.cycles.sampling_pattern = 'TABULATED_SOBOL'
scene.cycles.use_adaptive_sampling = False
scene.cycles.use_light_tree = False
scene.view_settings.view_transform = 'Filmic'
bpy.context.view_layer.update()

# ---- added for rendering (the .blend has no active camera and no usable light): camera, sun
cam_auto = bpy.data.cameras.new('AutoCamera')
cam_auto.lens = 50.0
cam_auto.sensor_width = 36.0
cam_auto.clip_end = 1000.0
ob_auto_camera = bpy.data.objects.new('AutoCamera', cam_auto)
scene.collection.objects.link(ob_auto_camera)
ob_auto_camera.location = (63.1119, -50.7116, 63.7701)
ob_auto_camera.rotation_euler = (1.09748, -7.21219e-08, 0.694738)
scene.camera = ob_auto_camera
light_auto_sun = bpy.data.lights.new('AutoSun', 'SUN')
light_auto_sun.energy = 3.0
light_auto_sun.angle = 0.0523599
ob_auto_sun = bpy.data.objects.new('AutoSun', light_auto_sun)
scene.collection.objects.link(ob_auto_sun)
ob_auto_sun.rotation_euler = (0.872665, 0.174533, 0.523599)
bpy.context.view_layer.update()
